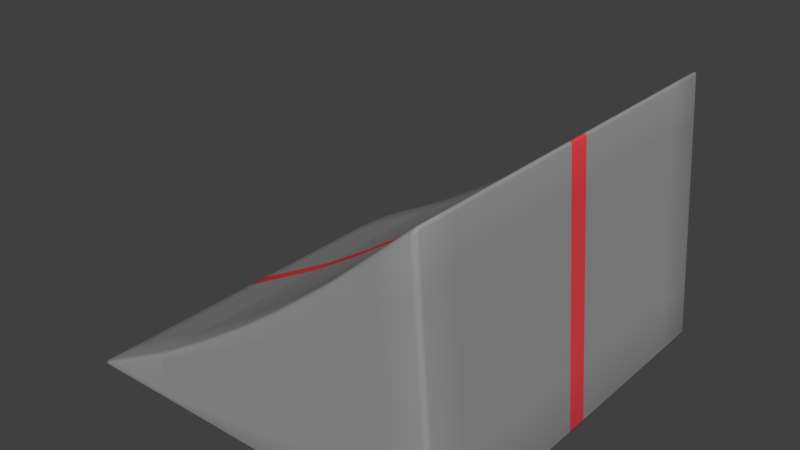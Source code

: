 # Source: ramp.blend  (saved by Blender 2.78.0; exported with 4.5.12 LTS)
import bpy
from mathutils import Matrix  # noqa: F401  (used for matrix-valued properties, if any)

bpy.ops.wm.read_factory_settings(use_empty=True)
scene = bpy.context.scene
scene.name = 'Scene'

# ---- collections
col_collection_1 = bpy.data.collections.new('Collection 1'); scene.collection.children.link(col_collection_1)

# ---- materials (node trees are filled in below, after node groups)
mat_ramp = bpy.data.materials.new('Ramp')
mat_ramp.alpha_threshold = 0.0
mat_ramp.diffuse_color = (0.3185, 0.3185, 0.3185, 1.0)
mat_ramp.roughness = 0.5
mat_line = bpy.data.materials.new('Line')
mat_line.alpha_threshold = 0.0
mat_line.diffuse_color = (0.7991, 0.1144, 0.1221, 1.0)
mat_line.roughness = 0.5

# ---- material node trees
mat_ramp.use_nodes = True; mat_ramp.node_tree.nodes.clear()
_N = mat_ramp.node_tree.nodes; _L = mat_ramp.node_tree.links
n0 = _N.new('ShaderNodeOutputMaterial'); n0.name = 'Material Output'; n0.location = (300, 300)
n1 = _N.new('ShaderNodeBsdfDiffuse'); n1.name = 'Diffuse BSDF'; n1.location = (10, 300)
n1.inputs[0].default_value = (0.3185, 0.3185, 0.3185, 1.0)
_L.new(n1.outputs[0], n0.inputs[0])
n0.is_active_output = True
mat_line.use_nodes = True; mat_line.node_tree.nodes.clear()
_N = mat_line.node_tree.nodes; _L = mat_line.node_tree.links
n0 = _N.new('ShaderNodeOutputMaterial'); n0.name = 'Material Output'; n0.location = (300, 300)
n1 = _N.new('ShaderNodeBsdfDiffuse'); n1.name = 'Diffuse BSDF'; n1.location = (10, 300)
n1.inputs[0].default_value = (0.8, 0.06258, 0.07352, 1.0)
_L.new(n1.outputs[0], n0.inputs[0])
n0.is_active_output = True

# ---- world
world_world = bpy.data.worlds.new('World'); scene.world = world_world
world_world.color = (0.05088, 0.05088, 0.05088)
world_world.use_sun_shadow = False
world_world.sun_shadow_jitter_overblur = 0.0
world_world.cycles.sampling_method = 'MANUAL'

# ---- meshes
me_plane_001 = bpy.data.meshes.new('Plane.001')
me_plane_001.from_pydata([(-0.7465, -0.7443, -0.4208), (-0.7443, -0.7443, -0.4293), (-0.6914, -0.7623, -0.4113), (-0.7524, -0.7443, -0.4268), (-0.7403, -0.7557, -0.4238), (-0.7178, -0.757, -0.4241), (-0.7207, -0.757, -0.4128), (-0.6914, 0.7623, -0.4113), (-0.7443, 0.7443, -0.4293), (-0.7465, 0.7443, -0.4208), (-0.7178, 0.757, -0.4241), (-0.7403, 0.7557, -0.4238), (-0.7524, 0.7443, -0.4268), (-0.7207, 0.757, -0.4128), (0.7609, -0.7443, -0.4114), (0.7429, -0.7623, -0.4113), (0.7443, -0.7443, -0.4293), (0.7556, -0.757, -0.4114), (0.7541, -0.7547, -0.4217), (0.7439, -0.757, -0.4241), (0.7566, -0.7443, -0.4241), (0.686, -0.7443, 0.5803), (0.6712, -0.7443, 0.5862), (0.6694, -0.7623, 0.5604), (0.6818, -0.7443, 0.5911), (0.6789, -0.7547, 0.5839), (0.6701, -0.757, 0.577), (0.6805, -0.757, 0.5728), (0.7429, 0.7623, -0.4113), (0.7609, 0.7443, -0.4114), (0.7443, 0.7443, -0.4293), (0.7556, 0.757, -0.4114), (0.7541, 0.7547, -0.4217), (0.7566, 0.7443, -0.4241), (0.7439, 0.757, -0.4241), (0.6694, 0.7623, 0.5604), (0.6712, 0.7443, 0.5862), (0.686, 0.7443, 0.5803), (0.6701, 0.757, 0.577), (0.6789, 0.7547, 0.5839), (0.6818, 0.7443, 0.5911), (0.6805, 0.757, 0.5728), (0.018, 0.7443, -0.4293), (-0.018, 0.7443, -0.4293), (-0.018, 0.7623, -0.4113), (0.018, 0.7623, -0.4113), (0.0, 0.7443, -0.4293), (1.079e-10, 0.757, -0.4241), (-0.018, 0.757, -0.4241), (0.0, 0.7623, -0.4113), (0.018, 0.757, -0.4241), (-0.018, 0.7623, -0.006353), (-0.01488, 0.7443, 0.01754), (0.01441, 0.7443, 0.03845), (0.018, 0.7623, 0.01865), (-0.01854, 0.757, 0.008674), (-5.641e-05, 0.758, 0.02263), (-0.00014, 0.7443, 0.02785), (0.01397, 0.757, 0.03154), (0.004334, 0.7623, 0.00899), (-0.018, -0.7623, -0.4113), (-0.018, -0.7443, -0.4293), (0.018, -0.7443, -0.4293), (0.018, -0.7623, -0.4113), (-0.018, -0.757, -0.4241), (-1.349e-10, -0.757, -0.4241), (0.0, -0.7443, -0.4293), (0.018, -0.757, -0.4241), (0.0, -0.7623, -0.4113), (0.018, -0.7623, 0.01865), (0.01441, -0.7443, 0.03845), (-0.01488, -0.7443, 0.01754), (-0.018, -0.7623, -0.006353), (0.01397, -0.757, 0.03154), (-5.641e-05, -0.758, 0.02263), (-0.00014, -0.7443, 0.02785), (-0.01854, -0.757, 0.008674), (0.004334, -0.7623, 0.00899), (0.3631, 0.7623, 0.2878), (0.3672, 0.7443, 0.3143), (0.3945, 0.7443, 0.3377), (0.3991, 0.7623, 0.3177), (0.3628, 0.757, 0.304), (0.3811, 0.758, 0.3203), (0.381, 0.7443, 0.3259), (0.3944, 0.757, 0.3305), (0.386, 0.7623, 0.3066), (0.3631, -0.7443, -0.4293), (0.3991, -0.7443, -0.4293), (0.3991, -0.7623, -0.4113), (0.3631, -0.7623, -0.4113), (0.3811, -0.7443, -0.4293), (0.3811, -0.757, -0.4241), (0.3991, -0.757, -0.4241), (0.3811, -0.7623, -0.4113), (0.3631, -0.757, -0.4241), (0.3991, 0.7443, -0.4293), (0.3631, 0.7443, -0.4293), (0.3631, 0.7623, -0.4113), (0.3991, 0.7623, -0.4113), (0.3811, 0.7443, -0.4293), (0.3811, 0.757, -0.4241), (0.3631, 0.757, -0.4241), (0.3811, 0.7623, -0.4113), (0.3991, 0.757, -0.4241), (0.3991, -0.7623, 0.3177), (0.3945, -0.7443, 0.3377), (0.3672, -0.7443, 0.3143), (0.3631, -0.7623, 0.2878), (0.3944, -0.757, 0.3305), (0.3811, -0.758, 0.3203), (0.381, -0.7443, 0.3259), (0.3628, -0.757, 0.304), (0.386, -0.7623, 0.3066), (-0.3991, 0.7443, -0.4293), (-0.3991, 0.7623, -0.4113), (-0.3631, 0.7623, -0.4113), (-0.3631, 0.7443, -0.4293), (-0.3991, 0.757, -0.4241), (-0.3811, 0.757, -0.4241), (-0.3811, 0.7623, -0.4113), (-0.3631, 0.757, -0.4241), (-0.3811, 0.7443, -0.4293), (-0.3991, -0.7623, -0.2528), (-0.3631, -0.7623, -0.2325), (-0.3659, -0.7443, -0.2129), (-0.397, -0.7443, -0.2312), (-0.3774, -0.7623, -0.2408), (-0.3812, -0.758, -0.2272), (-0.3665, -0.757, -0.2196), (-0.3813, -0.7443, -0.2223), (-0.3998, -0.757, -0.2387), (-0.3991, 0.7623, -0.2528), (-0.397, 0.7443, -0.2312), (-0.3659, 0.7443, -0.2129), (-0.3631, 0.7623, -0.2325), (-0.3998, 0.757, -0.2387), (-0.3812, 0.758, -0.2272), (-0.3813, 0.7443, -0.2223), (-0.3665, 0.757, -0.2196), (-0.3774, 0.7623, -0.2408), (-0.3991, -0.7623, -0.4113), (-0.3991, -0.7443, -0.4293), (-0.3631, -0.7443, -0.4293), (-0.3631, -0.7623, -0.4113), (-0.3991, -0.757, -0.4241), (-0.3811, -0.757, -0.4241), (-0.3811, -0.7443, -0.4293), (-0.3631, -0.757, -0.4241), (-0.3811, -0.7623, -0.4113), (0.1726, 0.7443, -0.4293), (0.1726, 0.7623, -0.4113), (0.2086, 0.7623, -0.4113), (0.2086, 0.7443, -0.4293), (0.1726, 0.757, -0.4241), (0.1906, 0.757, -0.4241), (0.1906, 0.7623, -0.4113), (0.2086, 0.757, -0.4241), (0.1906, 0.7443, -0.4293), (0.1726, -0.7623, 0.1345), (0.2086, -0.7623, 0.1619), (0.2045, -0.7443, 0.1818), (0.1762, -0.7443, 0.1596), (0.1952, -0.7623, 0.1515), (0.1905, -0.758, 0.1652), (0.2042, -0.757, 0.1747), (0.1904, -0.7443, 0.1706), (0.1721, -0.757, 0.15), (0.2086, 0.7623, 0.1619), (0.1726, 0.7623, 0.1345), (0.1762, 0.7443, 0.1596), (0.2045, 0.7443, 0.1818), (0.1952, 0.7623, 0.1515), (0.1905, 0.758, 0.1652), (0.1721, 0.757, 0.15), (0.1904, 0.7443, 0.1706), (0.2042, 0.757, 0.1747), (0.2086, -0.7623, -0.4113), (0.1726, -0.7623, -0.4113), (0.1726, -0.7443, -0.4293), (0.2086, -0.7443, -0.4293), (0.1906, -0.7623, -0.4113), (0.1906, -0.757, -0.4241), (0.1726, -0.757, -0.4241), (0.1906, -0.7443, -0.4293), (0.2086, -0.757, -0.4241), (-0.1726, 0.7623, -0.1115), (-0.2086, 0.7623, -0.1347), (-0.2058, 0.7443, -0.1116), (-0.1757, 0.7443, -0.09184), (-0.1906, 0.7623, -0.1231), (-0.1906, 0.757, -0.1081), (-0.2092, 0.757, -0.12), (-0.1907, 0.7443, -0.1017), (-0.1762, 0.757, -0.09858), (-0.1726, -0.7443, -0.4293), (-0.1726, -0.7623, -0.4113), (-0.2086, -0.7623, -0.4113), (-0.2086, -0.7443, -0.4293), (-0.1726, -0.757, -0.4241), (-0.1906, -0.757, -0.4241), (-0.1906, -0.7623, -0.4113), (-0.2086, -0.757, -0.4241), (-0.1906, -0.7443, -0.4293), (-0.2086, 0.7443, -0.4293), (-0.2086, 0.7623, -0.4113), (-0.1726, 0.7623, -0.4113), (-0.1726, 0.7443, -0.4293), (-0.2086, 0.757, -0.4241), (-0.1906, 0.757, -0.4241), (-0.1906, 0.7623, -0.4113), (-0.1726, 0.757, -0.4241), (-0.1906, 0.7443, -0.4293), (-0.2086, -0.7623, -0.1347), (-0.1726, -0.7623, -0.1115), (-0.1757, -0.7443, -0.09184), (-0.2058, -0.7443, -0.1116), (-0.1906, -0.7623, -0.1231), (-0.1905, -0.7569, -0.1081), (-0.1762, -0.757, -0.09858), (-0.1907, -0.7443, -0.1017), (-0.2092, -0.757, -0.12), (-0.7465, 0.018, -0.4208), (-0.7443, 0.018, -0.4293), (-0.7443, -0.018, -0.4293), (-0.7465, -0.018, -0.4208), (-0.7524, 0.018, -0.4268), (-0.7524, 1.889e-10, -0.4268), (-0.7443, 9.313e-10, -0.4293), (-0.7524, -0.018, -0.4268), (-0.7465, 0.0, -0.4208), (0.7443, -0.018, -0.4293), (0.7443, 0.018, -0.4293), (0.7609, 0.018, -0.4114), (0.7609, -0.018, -0.4114), (0.7443, 0.0, -0.4293), (0.7566, 8.095e-11, -0.4241), (0.7566, 0.018, -0.4241), (0.7609, 9.313e-10, -0.4114), (0.7566, -0.018, -0.4241), (0.686, 0.018, 0.5803), (0.6712, 0.018, 0.5862), (0.6712, -0.018, 0.5862), (0.686, -0.018, 0.5803), (0.6811, 0.018, 0.5895), (0.6811, -1.242e-09, 0.5895), (0.6712, 0.0, 0.5862), (0.6811, -0.018, 0.5895), (0.686, 9.313e-10, 0.5803), (0.01441, 0.018, 0.03845), (-0.01488, 0.018, 0.01754), (-0.01488, -0.018, 0.01754), (0.01441, -0.018, 0.03845), (-0.00014, 0.018, 0.02785), (-0.00014, 5.396e-11, 0.02785), (-0.01488, 0.0, 0.01754), (-0.00014, -0.018, 0.02785), (0.01441, -9.313e-10, 0.03845), (-0.018, 0.018, -0.4293), (0.018, 0.018, -0.4293), (0.018, -0.018, -0.4293), (-0.018, -0.018, -0.4293), (-9.313e-10, 0.018, -0.4293), (0.0, 0.0, -0.4293), (0.018, 9.313e-10, -0.4293), (9.313e-10, -0.018, -0.4293), (-0.018, -9.313e-10, -0.4293), (0.3945, 0.018, 0.3377), (0.3672, 0.018, 0.3143), (0.3672, -0.018, 0.3143), (0.3945, -0.018, 0.3377), (0.381, 0.018, 0.3259), (0.381, 1.349e-10, 0.3259), (0.3672, 0.0, 0.3143), (0.381, -0.018, 0.3259), (0.3945, 0.0, 0.3377), (0.3991, 0.018, -0.4293), (0.3991, -0.018, -0.4293), (0.3631, -0.018, -0.4293), (0.3631, 0.018, -0.4293), (0.3991, -9.313e-10, -0.4293), (0.3811, -1.863e-09, -0.4293), (0.3811, -0.018, -0.4293), (0.3631, -9.313e-10, -0.4293), (0.3811, 0.018, -0.4293), (-0.3991, 0.018, -0.4293), (-0.3631, 0.018, -0.4293), (-0.3631, -0.018, -0.4293), (-0.3991, -0.018, -0.4293), (-0.3811, 0.018, -0.4293), (-0.3811, 0.0, -0.4293), (-0.3631, 9.313e-10, -0.4293), (-0.3811, -0.018, -0.4293), (-0.3991, -9.313e-10, -0.4293), (-0.397, 0.018, -0.2312), (-0.397, -0.018, -0.2312), (-0.3659, -0.018, -0.2129), (-0.3659, 0.018, -0.2129), (-0.397, 9.313e-10, -0.2312), (-0.3813, -1.079e-10, -0.2223), (-0.3813, -0.018, -0.2223), (-0.3659, -9.313e-10, -0.2129), (-0.3813, 0.018, -0.2223), (0.2086, 0.018, -0.4293), (0.2086, -0.018, -0.4293), (0.1726, -0.018, -0.4293), (0.1726, 0.018, -0.4293), (0.2086, 9.313e-10, -0.4293), (0.1906, 0.0, -0.4293), (0.1906, -0.018, -0.4293), (0.1726, -9.313e-10, -0.4293), (0.1906, 0.018, -0.4293), (0.1762, 0.018, 0.1596), (0.1762, -0.018, 0.1596), (0.2045, -0.018, 0.1818), (0.2045, 0.018, 0.1818), (0.1762, 9.313e-10, 0.1596), (0.1904, 1.782e-09, 0.1706), (0.1904, -0.018, 0.1706), (0.2045, 0.0, 0.1818), (0.1904, 0.018, 0.1706), (-0.2058, 0.018, -0.1116), (-0.2058, -0.018, -0.1116), (-0.1757, -0.018, -0.09184), (-0.1757, 0.018, -0.09184), (-0.2058, 9.313e-10, -0.1116), (-0.1906, 0.0, -0.102), (-0.1907, -0.018, -0.1017), (-0.1757, 0.0, -0.09184), (-0.1907, 0.018, -0.1017), (-0.1726, 0.018, -0.4293), (-0.1726, -0.018, -0.4293), (-0.2086, -0.018, -0.4293), (-0.2086, 0.018, -0.4293), (-0.1726, 9.313e-10, -0.4293), (-0.1906, 0.0, -0.4293), (-0.1906, -0.018, -0.4293), (-0.2086, -9.313e-10, -0.4293), (-0.1906, 0.018, -0.4293), (0.5512, 0.7623, 0.4543), (0.5166, 0.7623, 0.4231), (0.5195, 0.7443, 0.45), (0.5463, 0.7443, 0.474), (0.5339, 0.7623, 0.4387), (0.5332, 0.757, 0.4552), (0.5155, 0.757, 0.4393), (0.5329, 0.7443, 0.462), (0.5463, 0.757, 0.4669), (0.5897, -0.7443, -0.4293), (0.589, -0.7623, -0.4113), (0.5529, -0.7623, -0.4113), (0.5537, -0.7443, -0.4293), (0.5893, -0.757, -0.4241), (0.5715, -0.757, -0.4241), (0.5709, -0.7623, -0.4113), (0.5533, -0.757, -0.4241), (0.5717, -0.7443, -0.4293), (0.5537, 0.7443, -0.4293), (0.5529, 0.7623, -0.4113), (0.589, 0.7623, -0.4113), (0.5897, 0.7443, -0.4293), (0.5533, 0.757, -0.4241), (0.5715, 0.757, -0.4241), (0.5709, 0.7623, -0.4113), (0.5893, 0.757, -0.4241), (0.5717, 0.7443, -0.4293), (0.5166, -0.7623, 0.4231), (0.5512, -0.7623, 0.4543), (0.5463, -0.7443, 0.474), (0.5195, -0.7443, 0.45), (0.5339, -0.7623, 0.4387), (0.5332, -0.757, 0.4552), (0.5463, -0.757, 0.4669), (0.5329, -0.7443, 0.462), (0.5155, -0.757, 0.4393), (0.5463, -0.018, 0.474), (0.5463, 0.018, 0.474), (0.5195, 0.018, 0.45), (0.5195, -0.018, 0.45), (0.5463, 0.0, 0.474), (0.5329, 0.0, 0.462), (0.5329, 0.018, 0.462), (0.5195, 0.0, 0.45), (0.5329, -0.018, 0.462), (0.5537, -0.018, -0.4293), (0.5537, 0.018, -0.4293), (0.5897, 0.018, -0.4293), (0.5897, -0.018, -0.4293), (0.5537, 9.313e-10, -0.4293), (0.5717, 0.0, -0.4293), (0.5717, 0.018, -0.4293), (0.5897, 0.0, -0.4293), (0.5717, -0.018, -0.4293), (0.7443, 0.3631, -0.4293), (0.7443, 0.3991, -0.4293), (0.7609, 0.3991, -0.4114), (0.7609, 0.3631, -0.4114), (0.7443, 0.3811, -0.4293), (0.7566, 0.3811, -0.4241), (0.7566, 0.3991, -0.4241), (0.7609, 0.3811, -0.4114), (0.7566, 0.3631, -0.4241), (-0.7465, 0.3631, -0.4208), (-0.7465, 0.3991, -0.4208), (-0.7443, 0.3991, -0.4293), (-0.7443, 0.3631, -0.4293), (-0.7465, 0.3811, -0.4208), (-0.7524, 0.3811, -0.4268), (-0.7524, 0.3991, -0.4268), (-0.7443, 0.3811, -0.4293), (-0.7524, 0.3631, -0.4268), (0.686, 0.3631, 0.5803), (0.686, 0.3991, 0.5803), (0.6712, 0.3991, 0.5862), (0.6712, 0.3631, 0.5862), (0.686, 0.3811, 0.5803), (0.6811, 0.3811, 0.5895), (0.6811, 0.3991, 0.5895), (0.6712, 0.3811, 0.5862), (0.6811, 0.3631, 0.5895), (-0.01488, 0.3631, 0.01754), (0.01441, 0.3631, 0.03845), (0.01441, 0.3991, 0.03845), (-0.01488, 0.3991, 0.01754), (-0.00014, 0.3631, 0.02785), (-0.00014, 0.3811, 0.02785), (0.01441, 0.3811, 0.03845), (-0.00014, 0.3991, 0.02785), (-0.01488, 0.3811, 0.01754), (0.018, 0.3631, -0.4293), (-0.018, 0.3631, -0.4293), (-0.018, 0.3991, -0.4293), (0.018, 0.3991, -0.4293), (9.313e-10, 0.3631, -0.4293), (0.0, 0.3811, -0.4293), (-0.018, 0.3811, -0.4293), (9.313e-10, 0.3991, -0.4293), (0.018, 0.3811, -0.4293), (0.3672, 0.3631, 0.3143), (0.3945, 0.3631, 0.3377), (0.3945, 0.3991, 0.3377), (0.3672, 0.3991, 0.3143), (0.381, 0.3631, 0.3259), (0.381, 0.3811, 0.3259), (0.3945, 0.3811, 0.3377), (0.381, 0.3991, 0.3259), (0.3672, 0.3811, 0.3143), (0.3631, 0.3631, -0.4293), (0.3631, 0.3991, -0.4293), (0.3991, 0.3991, -0.4293), (0.3991, 0.3631, -0.4293), (0.3631, 0.3811, -0.4293), (0.3811, 0.3811, -0.4293), (0.3811, 0.3991, -0.4293), (0.3991, 0.3811, -0.4293), (0.3811, 0.3631, -0.4293), (-0.3631, 0.3631, -0.4293), (-0.3991, 0.3631, -0.4293), (-0.3991, 0.3991, -0.4293), (-0.3631, 0.3991, -0.4293), (-0.3811, 0.3631, -0.4293), (-0.3811, 0.3811, -0.4293), (-0.3991, 0.3811, -0.4293), (-0.3811, 0.3991, -0.4293), (-0.3631, 0.3811, -0.4293), (-0.397, 0.3631, -0.2312), (-0.3659, 0.3631, -0.2129), (-0.3659, 0.3991, -0.2129), (-0.397, 0.3991, -0.2312), (-0.3813, 0.3631, -0.2223), (-0.3813, 0.3811, -0.2223), (-0.3659, 0.3811, -0.2129), (-0.3813, 0.3991, -0.2223), (-0.397, 0.3811, -0.2312), (0.1726, 0.3631, -0.4293), (0.1726, 0.3991, -0.4293), (0.2086, 0.3991, -0.4293), (0.2086, 0.3631, -0.4293), (0.1726, 0.3811, -0.4293), (0.1906, 0.3811, -0.4293), (0.1906, 0.3991, -0.4293), (0.2086, 0.3811, -0.4293), (0.1906, 0.3631, -0.4293), (0.2045, 0.3631, 0.1818), (0.2045, 0.3991, 0.1818), (0.1762, 0.3991, 0.1596), (0.1762, 0.3631, 0.1596), (0.2045, 0.3811, 0.1818), (0.1904, 0.3811, 0.1706), (0.1904, 0.3991, 0.1706), (0.1762, 0.3811, 0.1596), (0.1904, 0.3631, 0.1706), (-0.1757, 0.3631, -0.09184), (-0.1757, 0.3991, -0.09184), (-0.2058, 0.3991, -0.1116), (-0.2058, 0.3631, -0.1116), (-0.1757, 0.3811, -0.09184), (-0.1906, 0.3811, -0.102), (-0.1907, 0.3991, -0.1017), (-0.2058, 0.3811, -0.1116), (-0.1907, 0.3631, -0.1017), (-0.2086, 0.3631, -0.4293), (-0.2086, 0.3991, -0.4293), (-0.1726, 0.3991, -0.4293), (-0.1726, 0.3631, -0.4293), (-0.2086, 0.3811, -0.4293), (-0.1906, 0.3811, -0.4293), (-0.1906, 0.3991, -0.4293), (-0.1726, 0.3811, -0.4293), (-0.1906, 0.3631, -0.4293), (0.5897, 0.3631, -0.4293), (0.5537, 0.3631, -0.4293), (0.5537, 0.3991, -0.4293), (0.5897, 0.3991, -0.4293), (0.5717, 0.3631, -0.4293), (0.5717, 0.3811, -0.4293), (0.5537, 0.3811, -0.4293), (0.5717, 0.3991, -0.4293), (0.5897, 0.3811, -0.4293), (0.5195, 0.3631, 0.45), (0.5463, 0.3631, 0.474), (0.5463, 0.3991, 0.474), (0.5195, 0.3991, 0.45), (0.5329, 0.3631, 0.462), (0.5329, 0.3811, 0.462), (0.5463, 0.3811, 0.474), (0.5329, 0.3991, 0.462), (0.5195, 0.3811, 0.45), (-0.7443, -0.3631, -0.4293), (-0.7443, -0.3991, -0.4293), (-0.7465, -0.3991, -0.4208), (-0.7465, -0.3631, -0.4208), (-0.7443, -0.3811, -0.4293), (-0.7524, -0.3811, -0.4268), (-0.7524, -0.3991, -0.4268), (-0.7465, -0.3811, -0.4208), (-0.7524, -0.3631, -0.4268), (0.686, -0.3631, 0.5803), (0.6712, -0.3631, 0.5862), (0.6712, -0.3991, 0.5862), (0.686, -0.3991, 0.5803), (0.6811, -0.3631, 0.5895), (0.6811, -0.3811, 0.5895), (0.6712, -0.3811, 0.5862), (0.6811, -0.3991, 0.5895), (0.686, -0.3811, 0.5803), (0.01441, -0.3631, 0.03845), (-0.01488, -0.3631, 0.01754), (-0.01488, -0.3991, 0.01754), (0.01441, -0.3991, 0.03845), (-0.00014, -0.3631, 0.02785), (-0.00014, -0.3811, 0.02785), (-0.01488, -0.3811, 0.01754), (-0.00014, -0.3991, 0.02785), (0.01441, -0.3811, 0.03845), (-0.018, -0.3631, -0.4293), (0.018, -0.3631, -0.4293), (0.018, -0.3991, -0.4293), (-0.018, -0.3991, -0.4293), (-9.313e-10, -0.3631, -0.4293), (0.0, -0.3811, -0.4293), (0.018, -0.3811, -0.4293), (-9.313e-10, -0.3991, -0.4293), (-0.018, -0.3811, -0.4293), (0.3945, -0.3631, 0.3377), (0.3672, -0.3631, 0.3143), (0.3672, -0.3991, 0.3143), (0.3945, -0.3991, 0.3377), (0.381, -0.3631, 0.3259), (0.381, -0.3811, 0.3259), (0.3672, -0.3811, 0.3143), (0.381, -0.3991, 0.3259), (0.3945, -0.3811, 0.3377), (0.3631, -0.3631, -0.4293), (0.3991, -0.3631, -0.4293), (0.3991, -0.3991, -0.4293), (0.3631, -0.3991, -0.4293), (0.3811, -0.3631, -0.4293), (0.3811, -0.3811, -0.4293), (0.3991, -0.3811, -0.4293), (0.3811, -0.3991, -0.4293), (0.3631, -0.3811, -0.4293), (-0.3991, -0.3631, -0.4293), (-0.3631, -0.3631, -0.4293), (-0.3631, -0.3991, -0.4293), (-0.3991, -0.3991, -0.4293), (-0.3811, -0.3631, -0.4293), (-0.3811, -0.3811, -0.4293), (-0.3631, -0.3811, -0.4293), (-0.3811, -0.3991, -0.4293), (-0.3991, -0.3811, -0.4293), (-0.397, -0.3631, -0.2312), (-0.397, -0.3991, -0.2312), (-0.3659, -0.3991, -0.2129), (-0.3659, -0.3631, -0.2129), (-0.397, -0.3811, -0.2312), (-0.3813, -0.3811, -0.2223), (-0.3813, -0.3991, -0.2223), (-0.3659, -0.3811, -0.2129), (-0.3813, -0.3631, -0.2223), (0.2086, -0.3631, -0.4293), (0.2086, -0.3991, -0.4293), (0.1726, -0.3991, -0.4293), (0.1726, -0.3631, -0.4293), (0.2086, -0.3811, -0.4293), (0.1906, -0.3811, -0.4293), (0.1906, -0.3991, -0.4293), (0.1726, -0.3811, -0.4293), (0.1906, -0.3631, -0.4293), (0.1762, -0.3631, 0.1596), (0.1762, -0.3991, 0.1596), (0.2045, -0.3991, 0.1818), (0.2045, -0.3631, 0.1818), (0.1762, -0.3811, 0.1596), (0.1904, -0.3811, 0.1706), (0.1904, -0.3991, 0.1706), (0.2045, -0.3811, 0.1818), (0.1904, -0.3631, 0.1706), (-0.2058, -0.3631, -0.1116), (-0.2058, -0.3991, -0.1116), (-0.1757, -0.3991, -0.09184), (-0.1757, -0.3631, -0.09184), (-0.2058, -0.3811, -0.1116), (-0.1906, -0.3811, -0.102), (-0.1907, -0.3991, -0.1017), (-0.1757, -0.3811, -0.09184), (-0.1907, -0.3631, -0.1017), (-0.1726, -0.3631, -0.4293), (-0.1726, -0.3991, -0.4293), (-0.2086, -0.3991, -0.4293), (-0.2086, -0.3631, -0.4293), (-0.1726, -0.3811, -0.4293), (-0.1906, -0.3811, -0.4293), (-0.1906, -0.3991, -0.4293), (-0.2086, -0.3811, -0.4293), (-0.1906, -0.3631, -0.4293), (0.7609, -0.3631, -0.4114), (0.7609, -0.3991, -0.4114), (0.7443, -0.3991, -0.4293), (0.7443, -0.3631, -0.4293), (0.7609, -0.3811, -0.4114), (0.7566, -0.3811, -0.4241), (0.7566, -0.3991, -0.4241), (0.7443, -0.3811, -0.4293), (0.7566, -0.3631, -0.4241), (0.5195, -0.3631, 0.45), (0.5195, -0.3991, 0.45), (0.5463, -0.3991, 0.474), (0.5463, -0.3631, 0.474), (0.5195, -0.3811, 0.45), (0.5329, -0.3811, 0.462), (0.5329, -0.3991, 0.462), (0.5463, -0.3811, 0.474), (0.5329, -0.3631, 0.462), (0.5897, -0.3631, -0.4293), (0.5897, -0.3991, -0.4293), (0.5537, -0.3991, -0.4293), (0.5537, -0.3631, -0.4293), (0.5897, -0.3811, -0.4293), (0.5717, -0.3811, -0.4293), (0.5717, -0.3991, -0.4293), (0.5537, -0.3811, -0.4293), (0.5717, -0.3631, -0.4293), (-0.7443, -0.5897, -0.4293), (-0.7465, -0.5897, -0.4208), (-0.7465, -0.5537, -0.4208), (-0.7443, -0.5537, -0.4293), (-0.7524, -0.5897, -0.4268), (-0.7524, -0.5717, -0.4268), (-0.7465, -0.5717, -0.4208), (-0.7524, -0.5537, -0.4268), (-0.7443, -0.5717, -0.4293), (0.686, -0.5897, 0.5803), (0.686, -0.5537, 0.5803), (0.6712, -0.5537, 0.5862), (0.6712, -0.5897, 0.5862), (0.686, -0.5717, 0.5803), (0.6811, -0.5717, 0.5895), (0.6811, -0.5537, 0.5895), (0.6712, -0.5717, 0.5862), (0.6811, -0.5897, 0.5895), (0.01441, -0.5897, 0.03845), (0.01441, -0.5537, 0.03845), (-0.01488, -0.5537, 0.01754), (-0.01488, -0.5897, 0.01754), (0.01441, -0.5717, 0.03845), (-0.00014, -0.5717, 0.02785), (-0.00014, -0.5537, 0.02785), (-0.01488, -0.5717, 0.01754), (-0.00014, -0.5897, 0.02785), (-0.018, -0.5897, -0.4293), (-0.018, -0.5537, -0.4293), (0.018, -0.5537, -0.4293), (0.018, -0.5897, -0.4293), (-0.018, -0.5717, -0.4293), (9.313e-10, -0.5717, -0.4293), (9.313e-10, -0.5537, -0.4293), (0.018, -0.5717, -0.4293), (0.0, -0.5897, -0.4293), (0.3945, -0.5897, 0.3377), (0.3945, -0.5537, 0.3377), (0.3672, -0.5537, 0.3143), (0.3672, -0.5897, 0.3143), (0.3945, -0.5717, 0.3377), (0.381, -0.5717, 0.3259), (0.381, -0.5537, 0.3259), (0.3672, -0.5717, 0.3143), (0.381, -0.5897, 0.3259), (0.3631, -0.5897, -0.4293), (0.3631, -0.5537, -0.4293), (0.3991, -0.5537, -0.4293), (0.3991, -0.5897, -0.4293), (0.3631, -0.5717, -0.4293), (0.3811, -0.5717, -0.4293), (0.3811, -0.5537, -0.4293), (0.3991, -0.5717, -0.4293), (0.3811, -0.5897, -0.4293), (-0.3991, -0.5897, -0.4293), (-0.3991, -0.5537, -0.4293), (-0.3631, -0.5537, -0.4293), (-0.3631, -0.5897, -0.4293), (-0.3991, -0.5717, -0.4293), (-0.3811, -0.5717, -0.4293), (-0.3811, -0.5537, -0.4293), (-0.3631, -0.5717, -0.4293), (-0.3811, -0.5897, -0.4293), (-0.397, -0.5897, -0.2312), (-0.3659, -0.5897, -0.2129), (-0.3659, -0.5537, -0.2129), (-0.397, -0.5537, -0.2312), (-0.3813, -0.5897, -0.2223), (-0.3813, -0.5717, -0.2223), (-0.3659, -0.5717, -0.2129), (-0.3813, -0.5537, -0.2223), (-0.397, -0.5717, -0.2312), (0.2086, -0.5897, -0.4293), (0.1726, -0.5897, -0.4293), (0.1726, -0.5537, -0.4293), (0.2086, -0.5537, -0.4293), (0.1906, -0.5897, -0.4293), (0.1906, -0.5717, -0.4293), (0.1726, -0.5717, -0.4293), (0.1906, -0.5537, -0.4293), (0.2086, -0.5717, -0.4293), (0.1762, -0.5897, 0.1596), (0.2045, -0.5897, 0.1818), (0.2045, -0.5537, 0.1818), (0.1762, -0.5537, 0.1596), (0.1904, -0.5897, 0.1706), (0.1904, -0.5717, 0.1706), (0.2045, -0.5717, 0.1818), (0.1904, -0.5537, 0.1706), (0.1762, -0.5717, 0.1596), (-0.2058, -0.5897, -0.1116), (-0.1757, -0.5897, -0.09184), (-0.1757, -0.5537, -0.09184), (-0.2058, -0.5537, -0.1116), (-0.1907, -0.5897, -0.1017), (-0.1907, -0.5717, -0.1017), (-0.1757, -0.5717, -0.09184), (-0.1907, -0.5537, -0.1017), (-0.2058, -0.5717, -0.1116), (-0.1726, -0.5897, -0.4293), (-0.2086, -0.5897, -0.4293), (-0.2086, -0.5537, -0.4293), (-0.1726, -0.5537, -0.4293), (-0.1906, -0.5897, -0.4293), (-0.1906, -0.5717, -0.4293), (-0.2086, -0.5717, -0.4293), (-0.1906, -0.5537, -0.4293), (-0.1726, -0.5717, -0.4293), (0.5195, -0.5897, 0.45), (0.5463, -0.5897, 0.474), (0.5463, -0.5537, 0.474), (0.5195, -0.5537, 0.45), (0.5329, -0.5897, 0.462), (0.5329, -0.5717, 0.462), (0.5463, -0.5717, 0.474), (0.5329, -0.5537, 0.462), (0.5195, -0.5717, 0.45), (0.5897, -0.5897, -0.4293), (0.5537, -0.5897, -0.4293), (0.5537, -0.5537, -0.4293), (0.5897, -0.5537, -0.4293), (0.5717, -0.5897, -0.4293), (0.5717, -0.5717, -0.4293), (0.5537, -0.5717, -0.4293), (0.5717, -0.5537, -0.4293), (0.5897, -0.5717, -0.4293), (0.7609, -0.5537, -0.4114), (0.7609, -0.5897, -0.4114), (0.7443, -0.5897, -0.4293), (0.7443, -0.5537, -0.4293), (0.7609, -0.5717, -0.4114), (0.7566, -0.5717, -0.4241), (0.7566, -0.5897, -0.4241), (0.7443, -0.5717, -0.4293), (0.7566, -0.5537, -0.4241), (0.7609, 0.5897, -0.4114), (0.7609, 0.5537, -0.4114), (0.7443, 0.5537, -0.4293), (0.7443, 0.5897, -0.4293), (0.7609, 0.5717, -0.4114), (0.7566, 0.5717, -0.4241), (0.7566, 0.5537, -0.4241), (0.7443, 0.5717, -0.4293), (0.7566, 0.5897, -0.4241), (-0.7465, 0.5537, -0.4208), (-0.7465, 0.5897, -0.4208), (-0.7443, 0.5897, -0.4293), (-0.7443, 0.5537, -0.4293), (-0.7465, 0.5717, -0.4208), (-0.7524, 0.5717, -0.4268), (-0.7524, 0.5897, -0.4268), (-0.7443, 0.5717, -0.4293), (-0.7524, 0.5537, -0.4268), (0.686, 0.5537, 0.5803), (0.686, 0.5897, 0.5803), (0.6712, 0.5897, 0.5862), (0.6712, 0.5537, 0.5862), (0.686, 0.5717, 0.5803), (0.6811, 0.5717, 0.5895), (0.6811, 0.5897, 0.5895), (0.6712, 0.5717, 0.5862), (0.6811, 0.5537, 0.5895), (0.01441, 0.5537, 0.03845), (0.01441, 0.5897, 0.03845), (-0.01488, 0.5897, 0.01754), (-0.01488, 0.5537, 0.01754), (0.01441, 0.5717, 0.03845), (-0.00014, 0.5717, 0.02785), (-0.00014, 0.5897, 0.02785), (-0.01488, 0.5717, 0.01754), (-0.00014, 0.5537, 0.02785), (-0.018, 0.5537, -0.4293), (-0.018, 0.5897, -0.4293), (0.018, 0.5897, -0.4293), (0.018, 0.5537, -0.4293), (-0.018, 0.5717, -0.4293), (0.0, 0.5717, -0.4293), (0.0, 0.5897, -0.4293), (0.018, 0.5717, -0.4293), (-9.313e-10, 0.5537, -0.4293), (0.3945, 0.5537, 0.3377), (0.3945, 0.5897, 0.3377), (0.3672, 0.5897, 0.3143), (0.3672, 0.5537, 0.3143), (0.3945, 0.5717, 0.3377), (0.381, 0.5717, 0.3259), (0.381, 0.5897, 0.3259), (0.3672, 0.5717, 0.3143), (0.381, 0.5537, 0.3259), (0.3991, 0.5537, -0.4293), (0.3631, 0.5537, -0.4293), (0.3631, 0.5897, -0.4293), (0.3991, 0.5897, -0.4293), (0.3811, 0.5537, -0.4293), (0.3811, 0.5717, -0.4293), (0.3631, 0.5717, -0.4293), (0.3811, 0.5897, -0.4293), (0.3991, 0.5717, -0.4293), (-0.3991, 0.5537, -0.4293), (-0.3991, 0.5897, -0.4293), (-0.3631, 0.5897, -0.4293), (-0.3631, 0.5537, -0.4293), (-0.3991, 0.5717, -0.4293), (-0.3811, 0.5717, -0.4293), (-0.3811, 0.5897, -0.4293), (-0.3631, 0.5717, -0.4293), (-0.3811, 0.5537, -0.4293), (-0.397, 0.5537, -0.2312), (-0.3659, 0.5537, -0.2129), (-0.3659, 0.5897, -0.2129), (-0.397, 0.5897, -0.2312), (-0.3813, 0.5537, -0.2223), (-0.3813, 0.5717, -0.2223), (-0.3659, 0.5717, -0.2129), (-0.3813, 0.5897, -0.2223), (-0.397, 0.5717, -0.2312), (0.2086, 0.5537, -0.4293), (0.1726, 0.5537, -0.4293), (0.1726, 0.5897, -0.4293), (0.2086, 0.5897, -0.4293), (0.1906, 0.5537, -0.4293), (0.1906, 0.5717, -0.4293), (0.1726, 0.5717, -0.4293), (0.1906, 0.5897, -0.4293), (0.2086, 0.5717, -0.4293), (0.1762, 0.5537, 0.1596), (0.2045, 0.5537, 0.1818), (0.2045, 0.5897, 0.1818), (0.1762, 0.5897, 0.1596), (0.1904, 0.5537, 0.1706), (0.1904, 0.5717, 0.1706), (0.2045, 0.5717, 0.1818), (0.1904, 0.5897, 0.1706), (0.1762, 0.5717, 0.1596), (-0.2058, 0.5537, -0.1116), (-0.1757, 0.5537, -0.09184), (-0.1757, 0.5897, -0.09184), (-0.2058, 0.5897, -0.1116), (-0.1907, 0.5537, -0.1017), (-0.1907, 0.5717, -0.1017), (-0.1757, 0.5717, -0.09184), (-0.1907, 0.5897, -0.1017), (-0.2058, 0.5717, -0.1116), (-0.1726, 0.5537, -0.4293), (-0.2086, 0.5537, -0.4293), (-0.2086, 0.5897, -0.4293), (-0.1726, 0.5897, -0.4293), (-0.1906, 0.5537, -0.4293), (-0.1906, 0.5717, -0.4293), (-0.2086, 0.5717, -0.4293), (-0.1906, 0.5897, -0.4293), (-0.1726, 0.5717, -0.4293), (0.5537, 0.5537, -0.4293), (0.5537, 0.5897, -0.4293), (0.5897, 0.5897, -0.4293), (0.5897, 0.5537, -0.4293), (0.5537, 0.5717, -0.4293), (0.5717, 0.5717, -0.4293), (0.5717, 0.5897, -0.4293), (0.5897, 0.5717, -0.4293), (0.5717, 0.5537, -0.4293), (0.5463, 0.5537, 0.474), (0.5463, 0.5897, 0.474), (0.5195, 0.5897, 0.45), (0.5195, 0.5537, 0.45), (0.5463, 0.5717, 0.474), (0.5329, 0.5717, 0.462), (0.5329, 0.5897, 0.462), (0.5195, 0.5717, 0.45), (0.5329, 0.5537, 0.462), (0.6813, 0.7623, 0.4038), (0.6986, 0.7443, 0.4127), (0.7014, 0.7443, 0.3769), (0.6844, 0.7623, 0.3623), (0.6937, 0.757, 0.4085), (0.695, 0.757, 0.3914), (0.7, 0.7443, 0.3948), (0.6966, 0.757, 0.3699), (0.6828, 0.7623, 0.383), (0.6986, -0.7443, 0.4127), (0.6813, -0.7623, 0.4038), (0.6844, -0.7623, 0.3623), (0.7014, -0.7443, 0.3769), (0.6937, -0.757, 0.4085), (0.695, -0.757, 0.3914), (0.6828, -0.7623, 0.383), (0.6966, -0.757, 0.3699), (0.7, -0.7443, 0.3948), (0.018, -0.7623, -0.03101), (-0.018, -0.7623, -0.05213), (-0.018, -0.7623, -0.09314), (0.018, -0.7623, -0.073), (-0.003707, -0.7623, -0.0439), (5.588e-09, -0.7623, -0.06258), (-0.018, -0.7623, -0.07264), (0.003707, -0.7623, -0.08115), (0.018, -0.7623, -0.052), (-0.018, 0.7623, -0.05213), (0.018, 0.7623, -0.03101), (0.018, 0.7623, -0.073), (-0.018, 0.7623, -0.09314), (-0.003707, 0.7623, -0.0439), (-5.588e-09, 0.7623, -0.06258), (0.018, 0.7623, -0.052), (0.003707, 0.7623, -0.08115), (-0.018, 0.7623, -0.07264), (0.3991, -0.7623, 0.2104), (0.3631, -0.7623, 0.186), (0.3631, -0.7623, 0.143), (0.3991, -0.7623, 0.1667), (0.3811, -0.7623, 0.1982), (0.3811, -0.7623, 0.1764), (0.3631, -0.7623, 0.1645), (0.3811, -0.7623, 0.1548), (0.3991, -0.7623, 0.1886), (0.3631, 0.7623, 0.186), (0.3991, 0.7623, 0.2104), (0.3991, 0.7623, 0.1667), (0.3631, 0.7623, 0.143), (0.3811, 0.7623, 0.1982), (0.3811, 0.7623, 0.1764), (0.3991, 0.7623, 0.1886), (0.3811, 0.7623, 0.1548), (0.3631, 0.7623, 0.1645), (-0.3991, 0.7623, -0.2635), (-0.3631, 0.7623, -0.2342), (-0.3631, 0.7623, -0.2746), (-0.3887, 0.7623, -0.2504), (-0.3802, 0.7623, -0.2617), (-0.3631, 0.7623, -0.2544), (-0.389, 0.7623, -0.2786), (-0.3991, -0.7623, -0.2635), (-0.3631, -0.7623, -0.2746), (-0.3631, -0.7623, -0.2342), (-0.389, -0.7623, -0.2786), (-0.3785, -0.7623, -0.2617), (-0.3631, -0.7623, -0.2544), (-0.3887, -0.7623, -0.2504), (0.2086, 0.7623, 0.08495), (0.2086, 0.7623, 0.04195), (0.1726, 0.7623, 0.01987), (0.1726, 0.7623, 0.06187), (0.2086, 0.7623, 0.06345), (0.1906, 0.7623, 0.05191), (0.1945, 0.7623, 0.0332), (0.1726, 0.7623, 0.04087), (0.1866, 0.7623, 0.07073), (0.1726, -0.7623, 0.06187), (0.1726, -0.7623, 0.01987), (0.2086, -0.7623, 0.04195), (0.2086, -0.7623, 0.08495), (0.1726, -0.7623, 0.04087), (0.1906, -0.7623, 0.05191), (0.1945, -0.7623, 0.0332), (0.2086, -0.7623, 0.06345), (0.1866, -0.7623, 0.07073), (-0.2086, -0.7623, -0.1557), (-0.2086, -0.7623, -0.1961), (-0.1726, -0.7623, -0.1775), (-0.1726, -0.7623, -0.1365), (-0.2086, -0.7623, -0.1759), (-0.1906, -0.7623, -0.1666), (-0.1906, -0.7623, -0.1868), (-0.1726, -0.7623, -0.157), (-0.1906, -0.7623, -0.1461), (-0.1726, 0.7623, -0.1365), (-0.1726, 0.7623, -0.1775), (-0.2086, 0.7623, -0.1961), (-0.2086, 0.7623, -0.1557), (-0.1726, 0.7623, -0.157), (-0.1906, 0.7623, -0.1666), (-0.1906, 0.7623, -0.1868), (-0.2086, 0.7623, -0.1759), (-0.1906, 0.7623, -0.1461), (0.6986, 0.018, 0.4127), (0.6986, -0.018, 0.4127), (0.7014, -0.018, 0.3769), (0.7014, 0.018, 0.3769), (0.6986, -9.313e-10, 0.4127), (0.7, 0.0, 0.3948), (0.7, -0.018, 0.3948), (0.7014, 0.0, 0.3769), (0.7, 0.018, 0.3948), (0.5222, -0.7623, 0.2947), (0.524, -0.7623, 0.2523), (0.559, -0.7623, 0.2763), (0.5571, -0.7623, 0.3187), (0.5231, -0.7623, 0.2735), (0.5406, -0.7623, 0.2855), (0.5415, -0.7623, 0.2643), (0.5581, -0.7623, 0.2975), (0.5397, -0.7623, 0.3067), (0.5571, 0.7623, 0.3187), (0.559, 0.7623, 0.2763), (0.524, 0.7623, 0.2523), (0.5222, 0.7623, 0.2947), (0.5581, 0.7623, 0.2975), (0.5406, 0.7623, 0.2855), (0.5415, 0.7623, 0.2643), (0.5231, 0.7623, 0.2735), (0.5397, 0.7623, 0.3067), (0.6986, 0.3631, 0.4127), (0.7014, 0.3631, 0.3769), (0.7014, 0.3991, 0.3769), (0.6986, 0.3991, 0.4127), (0.7, 0.3631, 0.3948), (0.7, 0.3811, 0.3948), (0.7014, 0.3811, 0.3769), (0.7, 0.3991, 0.3948), (0.6986, 0.3811, 0.4127), (0.6986, -0.3631, 0.4127), (0.6986, -0.3991, 0.4127), (0.7014, -0.3991, 0.3769), (0.7014, -0.3631, 0.3769), (0.6986, -0.3811, 0.4127), (0.7, -0.3811, 0.3948), (0.7, -0.3991, 0.3948), (0.7014, -0.3811, 0.3769), (0.7, -0.3631, 0.3948), (0.6986, -0.5897, 0.4127), (0.7014, -0.5897, 0.3769), (0.7014, -0.5537, 0.3769), (0.6986, -0.5537, 0.4127), (0.7, -0.5897, 0.3948), (0.7, -0.5717, 0.3948), (0.7014, -0.5717, 0.3769), (0.7, -0.5537, 0.3948), (0.6986, -0.5717, 0.4127), (0.6986, 0.5537, 0.4127), (0.7014, 0.5537, 0.3769), (0.7014, 0.5897, 0.3769), (0.6986, 0.5897, 0.4127), (0.7, 0.5537, 0.3948), (0.7, 0.5717, 0.3948), (0.7014, 0.5717, 0.3769), (0.7, 0.5897, 0.3948), (0.6986, 0.5717, 0.4127), (-0.5842, -0.7623, -0.3532), (-0.6339, -0.7443, -0.3597), (-0.6656, -0.7443, -0.3769), (-0.6456, -0.7623, -0.3865), (-0.6109, -0.757, -0.3532), (-0.6397, -0.757, -0.3688), (-0.6498, -0.7443, -0.3683), (-0.6574, -0.757, -0.3784), (-0.6149, -0.7623, -0.3699), (0.7453, 0.7443, -0.204), (0.7275, 0.7623, -0.2072), (0.7247, 0.7623, -0.1712), (0.7425, 0.7443, -0.1681), (0.7401, 0.757, -0.2053), (0.7387, 0.757, -0.1869), (0.7261, 0.7623, -0.1892), (0.7374, 0.757, -0.1693), (0.7439, 0.7443, -0.186), (0.7275, -0.7623, -0.2072), (0.7453, -0.7443, -0.204), (0.7425, -0.7443, -0.1681), (0.7247, -0.7623, -0.1712), (0.7401, -0.757, -0.2053), (0.7387, -0.757, -0.1869), (0.7439, -0.7443, -0.186), (0.7374, -0.757, -0.1693), (0.7261, -0.7623, -0.1892), (-0.018, -0.7623, -0.3423), (0.018, -0.7623, -0.3362), (0.018, -0.7623, -0.2997), (-0.018, -0.7623, -0.3058), (0.0, -0.7623, -0.3392), (0.0, -0.7623, -0.321), (0.018, -0.7623, -0.3179), (9.313e-10, -0.7623, -0.3027), (-0.018, -0.7623, -0.324), (0.018, 0.7623, -0.3362), (-0.018, 0.7623, -0.3423), (-0.018, 0.7623, -0.3058), (0.018, 0.7623, -0.2997), (0.0, 0.7623, -0.3392), (0.0, 0.7623, -0.321), (-0.018, 0.7623, -0.324), (-9.313e-10, 0.7623, -0.3027), (0.018, 0.7623, -0.3179), (0.3631, -0.7623, -0.2724), (0.3991, -0.7623, -0.2656), (0.3991, -0.7623, -0.2291), (0.3631, -0.7623, -0.2357), (0.3811, -0.7623, -0.269), (0.3811, -0.7623, -0.2506), (0.3991, -0.7623, -0.2474), (0.3811, -0.7623, -0.2324), (0.3631, -0.7623, -0.254), (0.3991, 0.7623, -0.2656), (0.3631, 0.7623, -0.2724), (0.3631, 0.7623, -0.2357), (0.3991, 0.7623, -0.2291), (0.3811, 0.7623, -0.269), (0.3811, 0.7623, -0.2506), (0.3631, 0.7623, -0.254), (0.3811, 0.7623, -0.2324), (0.3991, 0.7623, -0.2474), (-0.5842, 0.7623, -0.3532), (-0.6456, 0.7623, -0.3865), (-0.6656, 0.7443, -0.3769), (-0.6339, 0.7443, -0.3597), (-0.6149, 0.7623, -0.3699), (-0.6397, 0.757, -0.3688), (-0.6574, 0.757, -0.3784), (-0.6498, 0.7443, -0.3683), (-0.6109, 0.757, -0.3532), (-0.3991, 0.7623, -0.3976), (-0.3991, 0.7623, -0.3616), (-0.3631, 0.7623, -0.3595), (-0.3631, 0.7623, -0.3959), (-0.3991, 0.7623, -0.3796), (-0.3811, 0.7623, -0.3795), (-0.3815, 0.7623, -0.3613), (-0.3631, 0.7623, -0.3777), (-0.3808, 0.7623, -0.3974), (-0.3991, -0.7623, -0.3976), (-0.3631, -0.7623, -0.3959), (-0.3631, -0.7623, -0.3595), (-0.3991, -0.7623, -0.3616), (-0.3808, -0.7623, -0.3974), (-0.3811, -0.7623, -0.3795), (-0.3631, -0.7623, -0.3777), (-0.3815, -0.7623, -0.3613), (-0.3991, -0.7623, -0.3796), (0.1726, 0.7623, -0.3088), (0.1726, 0.7623, -0.2722), (0.2086, 0.7623, -0.2655), (0.2086, 0.7623, -0.3022), (0.1726, 0.7623, -0.2905), (0.1906, 0.7623, -0.2872), (0.1906, 0.7623, -0.2689), (0.2086, 0.7623, -0.2839), (0.1906, 0.7623, -0.3055), (0.2086, -0.7623, -0.3022), (0.2086, -0.7623, -0.2655), (0.1726, -0.7623, -0.2722), (0.1726, -0.7623, -0.3088), (0.2086, -0.7623, -0.2839), (0.1906, -0.7623, -0.2872), (0.1906, -0.7623, -0.2689), (0.1726, -0.7623, -0.2905), (0.1906, -0.7623, -0.3055), (-0.1726, -0.7623, -0.3672), (-0.1726, -0.7623, -0.3307), (-0.2086, -0.7623, -0.3363), (-0.2086, -0.7623, -0.3727), (-0.1726, -0.7623, -0.3489), (-0.1906, -0.7623, -0.3518), (-0.1906, -0.7623, -0.3335), (-0.2086, -0.7623, -0.3545), (-0.1906, -0.7623, -0.3699), (-0.2086, 0.7623, -0.3727), (-0.2086, 0.7623, -0.3363), (-0.1726, 0.7623, -0.3307), (-0.1726, 0.7623, -0.3672), (-0.2086, 0.7623, -0.3545), (-0.1906, 0.7623, -0.3518), (-0.1906, 0.7623, -0.3335), (-0.1726, 0.7623, -0.3489), (-0.1906, 0.7623, -0.3699), (-0.6656, -0.018, -0.3769), (-0.6339, -0.018, -0.3597), (-0.6339, 0.018, -0.3597), (-0.6656, 0.018, -0.3769), (-0.6498, -0.018, -0.3683), (-0.6498, -9.313e-10, -0.3683), (-0.6339, -9.313e-10, -0.3597), (-0.6498, 0.018, -0.3683), (-0.6656, 0.0, -0.3769), (0.7453, -0.018, -0.204), (0.7453, 0.018, -0.204), (0.7425, 0.018, -0.1681), (0.7425, -0.018, -0.1681), (0.7453, -9.313e-10, -0.204), (0.7439, 0.0, -0.186), (0.7439, 0.018, -0.186), (0.7425, 0.0, -0.1681), (0.7439, -0.018, -0.186), (0.5812, -0.7623, -0.2333), (0.5796, -0.7623, -0.197), (0.5439, -0.7623, -0.2033), (0.5454, -0.7623, -0.2396), (0.5804, -0.7623, -0.2151), (0.5625, -0.7623, -0.2183), (0.5617, -0.7623, -0.2001), (0.5446, -0.7623, -0.2215), (0.5633, -0.7623, -0.2364), (0.5454, 0.7623, -0.2396), (0.5439, 0.7623, -0.2033), (0.5796, 0.7623, -0.197), (0.5812, 0.7623, -0.2333), (0.5446, 0.7623, -0.2215), (0.5625, 0.7623, -0.2183), (0.5617, 0.7623, -0.2001), (0.5804, 0.7623, -0.2151), (0.5633, 0.7623, -0.2364), (0.7453, 0.3991, -0.204), (0.7425, 0.3991, -0.1681), (0.7425, 0.3631, -0.1681), (0.7453, 0.3631, -0.204), (0.7439, 0.3991, -0.186), (0.7439, 0.3811, -0.186), (0.7425, 0.3811, -0.1681), (0.7439, 0.3631, -0.186), (0.7453, 0.3811, -0.204), (-0.6656, 0.3631, -0.3769), (-0.6339, 0.3631, -0.3597), (-0.6339, 0.3991, -0.3597), (-0.6656, 0.3991, -0.3769), (-0.6498, 0.3631, -0.3683), (-0.6498, 0.3811, -0.3683), (-0.6339, 0.3811, -0.3597), (-0.6498, 0.3991, -0.3683), (-0.6656, 0.3811, -0.3769), (-0.6656, -0.3631, -0.3769), (-0.6656, -0.3991, -0.3769), (-0.6339, -0.3991, -0.3597), (-0.6339, -0.3631, -0.3597), (-0.6656, -0.3811, -0.3769), (-0.6498, -0.3811, -0.3683), (-0.6498, -0.3991, -0.3683), (-0.6339, -0.3811, -0.3597), (-0.6498, -0.3631, -0.3683), (0.7453, -0.3991, -0.204), (0.7453, -0.3631, -0.204), (0.7425, -0.3631, -0.1681), (0.7425, -0.3991, -0.1681), (0.7453, -0.3811, -0.204), (0.7439, -0.3811, -0.186), (0.7439, -0.3631, -0.186), (0.7425, -0.3811, -0.1681), (0.7439, -0.3991, -0.186), (-0.6656, -0.5537, -0.3769), (-0.6656, -0.5897, -0.3769), (-0.6339, -0.5897, -0.3597), (-0.6339, -0.5537, -0.3597), (-0.6656, -0.5717, -0.3769), (-0.6498, -0.5717, -0.3683), (-0.6498, -0.5897, -0.3683), (-0.6339, -0.5717, -0.3597), (-0.6498, -0.5537, -0.3683), (0.7453, -0.5537, -0.204), (0.7425, -0.5537, -0.1681), (0.7425, -0.5897, -0.1681), (0.7453, -0.5897, -0.204), (0.7439, -0.5537, -0.186), (0.7439, -0.5717, -0.186), (0.7425, -0.5717, -0.1681), (0.7439, -0.5897, -0.186), (0.7453, -0.5717, -0.204), (0.7453, 0.5897, -0.204), (0.7425, 0.5897, -0.1681), (0.7425, 0.5537, -0.1681), (0.7453, 0.5537, -0.204), (0.7439, 0.5897, -0.186), (0.7439, 0.5717, -0.186), (0.7425, 0.5717, -0.1681), (0.7439, 0.5537, -0.186), (0.7453, 0.5717, -0.204), (-0.6656, 0.5897, -0.3769), (-0.6656, 0.5537, -0.3769), (-0.6339, 0.5537, -0.3597), (-0.6339, 0.5897, -0.3597), (-0.6656, 0.5717, -0.3769), (-0.6498, 0.5717, -0.3683), (-0.6498, 0.5537, -0.3683), (-0.6339, 0.5717, -0.3597), (-0.6498, 0.5897, -0.3683), (-0.7443, 0.04123, -0.4293), (-0.7524, 0.04123, -0.4268), (-0.7465, 0.04123, -0.4208), (0.6712, 0.04123, 0.5862), (0.6811, 0.04123, 0.5895), (0.686, 0.04123, 0.5803), (-0.01488, 0.04123, 0.01754), (-0.00014, 0.04123, 0.02785), (0.01441, 0.04123, 0.03845), (0.018, 0.04123, -0.4293), (0.0, 0.04123, -0.4293), (-0.018, 0.04123, -0.4293), (0.3672, 0.04123, 0.3143), (0.381, 0.04123, 0.3259), (0.3945, 0.04123, 0.3377), (0.3991, 0.04123, -0.4293), (0.3811, 0.04123, -0.4293), (0.3631, 0.04123, -0.4293), (-0.3631, 0.04123, -0.4293), (-0.3811, 0.04123, -0.4293), (-0.3991, 0.04123, -0.4293), (-0.397, 0.04123, -0.2312), (-0.3813, 0.04123, -0.2223), (-0.3659, 0.04123, -0.2129), (0.2086, 0.04123, -0.4293), (0.1906, 0.04123, -0.4293), (0.1726, 0.04123, -0.4293), (0.1762, 0.04123, 0.1596), (0.1904, 0.04123, 0.1706), (0.2045, 0.04123, 0.1818), (-0.2058, 0.04123, -0.1116), (-0.1907, 0.04123, -0.1017), (-0.1757, 0.04123, -0.09184), (-0.1726, 0.04123, -0.4293), (-0.1906, 0.04123, -0.4293), (-0.2086, 0.04123, -0.4293), (0.5897, 0.04123, -0.4293), (0.5717, 0.04123, -0.4293), (0.5537, 0.04123, -0.4293), (0.5195, 0.04123, 0.45), (0.5329, 0.04123, 0.462), (0.5463, 0.04123, 0.474), (0.7443, 0.04123, -0.4293), (0.7566, 0.04123, -0.4241), (0.7609, 0.04123, -0.4114), (0.6986, 0.04123, 0.4127), (0.7, 0.04123, 0.3948), (0.7014, 0.04123, 0.3769), (0.7425, 0.04123, -0.1681), (0.7439, 0.04123, -0.186), (0.7453, 0.04123, -0.204), (-0.6339, 0.04123, -0.3597), (-0.6498, 0.04123, -0.3683), (-0.6656, 0.04123, -0.3769), (0.7443, -0.04123, -0.4293), (0.7566, -0.04123, -0.4241), (0.7609, -0.04123, -0.4114), (-0.7443, -0.04123, -0.4293), (-0.7524, -0.04123, -0.4268), (-0.7465, -0.04123, -0.4208), (0.6712, -0.04123, 0.5862), (0.6811, -0.04123, 0.5895), (0.686, -0.04123, 0.5803), (-0.01488, -0.04123, 0.01754), (-0.00014, -0.04123, 0.02785), (0.01441, -0.04123, 0.03845), (0.018, -0.04123, -0.4293), (0.0, -0.04123, -0.4293), (-0.018, -0.04123, -0.4293), (0.3672, -0.04123, 0.3143), (0.381, -0.04123, 0.3259), (0.3945, -0.04123, 0.3377), (0.3991, -0.04123, -0.4293), (0.3811, -0.04123, -0.4293), (0.3631, -0.04123, -0.4293), (-0.3631, -0.04123, -0.4293), (-0.3811, -0.04123, -0.4293), (-0.3991, -0.04123, -0.4293), (-0.397, -0.04123, -0.2312), (-0.3813, -0.04123, -0.2223), (-0.3659, -0.04123, -0.2129), (0.2086, -0.04123, -0.4293), (0.1906, -0.04123, -0.4293), (0.1726, -0.04123, -0.4293), (0.1762, -0.04123, 0.1596), (0.1904, -0.04123, 0.1706), (0.2045, -0.04123, 0.1818), (-0.2058, -0.04123, -0.1116), (-0.1907, -0.04123, -0.1017), (-0.1757, -0.04123, -0.09184), (-0.1726, -0.04123, -0.4293), (-0.1906, -0.04123, -0.4293), (-0.2086, -0.04123, -0.4293), (0.5195, -0.04123, 0.45), (0.5329, -0.04123, 0.462), (0.5463, -0.04123, 0.474), (0.5897, -0.04123, -0.4293), (0.5717, -0.04123, -0.4293), (0.5537, -0.04123, -0.4293), (0.6986, -0.04123, 0.4127), (0.7, -0.04123, 0.3948), (0.7014, -0.04123, 0.3769), (0.7425, -0.04123, -0.1681), (0.7439, -0.04123, -0.186), (0.7453, -0.04123, -0.204), (-0.6339, -0.04123, -0.3597), (-0.6498, -0.04123, -0.3683), (-0.6656, -0.04123, -0.3769)], [], [(0, 1102, 1299, 664), (42, 150, 881, 836), (29, 1109, 1316, 798), (790, 1310, 1119, 14), (720, 763, 198, 143), (684, 754, 215, 71), (693, 736, 179, 62), (79, 171, 890, 845), (762, 690, 61, 195), (117, 204, 908, 863), (702, 745, 161, 107), (90, 1145, 1199, 177), (735, 708, 87, 180), (988, 135, 187, 1031), (1103, 2, 141, 1181), (1101, 126, 726, 1300), (1328, 873, 133, 1166), (170, 53, 826, 891), (60, 1127, 1208, 196), (1046, 366, 105, 969), (970, 108, 160, 1013), (1010, 159, 69, 951), (952, 72, 214, 1022), (188, 134, 872, 900), (197, 1211, 1182, 144), (1409, 1426, 630, 583), (1397, 1423, 621, 547), (1403, 1420, 612, 565), (1400, 1417, 603, 556), (1421, 1414, 594, 618), (1391, 1411, 582, 528), (918, 800, 394, 513), (1406, 1432, 657, 574), (1427, 1405, 564, 645), (1424, 1402, 555, 627), (1418, 1399, 546, 609), (1378, 1384, 1236, 233), (1340, 1366, 324, 250), (1358, 1351, 279, 303), (1394, 1429, 648, 538), (943, 23, 367, 1049), (1082, 672, 21, 942), (350, 1247, 1146, 89), (341, 80, 844, 926), (1091, 816, 412, 1067), (879, 853, 448, 476), (828, 898, 493, 423), (799, 1319, 1262, 395), (837, 880, 475, 432), (846, 889, 484, 441), (852, 915, 512, 449), (864, 907, 502, 459), (403, 1274, 1326, 807), (529, 585, 718, 666), (906, 834, 431, 503), (927, 843, 440, 522), (888, 825, 422, 485), (1273, 468, 870, 1327), (1364, 1357, 297, 321), (1415, 1408, 573, 600), (1433, 1396, 537, 1073), (655, 638, 792, 783), (1385, 1355, 465, 1272), (1361, 1342, 249, 312), (1373, 1348, 267, 377), (1367, 1345, 258, 330), (1439, 1412, 295, 1227), (1336, 1387, 1271, 402), (1352, 1369, 333, 286), (1349, 1372, 385, 276), (1346, 1363, 315, 268), (1343, 1360, 306, 259), (1390, 1438, 1290, 636), (1379, 1339, 240, 1037), (1019, 213, 124, 996), (601, 576, 709, 738), (1074, 540, 673, 1085), (619, 593, 728, 756), (610, 549, 682, 747), (646, 567, 700, 774), (628, 558, 691, 765), (1301, 729, 592, 1282), (665, 1298, 1281, 530), (584, 629, 764, 719), (575, 656, 782, 710), (566, 611, 746, 701), (557, 602, 737, 692), (637, 1289, 1307, 789), (548, 620, 755, 683), (116, 1175, 1217, 205), (961, 54, 169, 1004), (979, 81, 340, 1058), (45, 1136, 1190, 151), (1173, 1163, 132, 987), (808, 1325, 1165, 9), (771, 699, 106, 369), (1001, 168, 78, 978), (52, 189, 899, 827), (1028, 186, 51, 960), (359, 1256, 1110, 28), (1055, 339, 35, 933), (99, 1154, 1253, 358), (934, 37, 817, 1094), (897, 871, 467, 494), (1255, 1056, 936, 1111), (1382, 1381, 1040, 1237), (1292, 1075, 1084, 1308), (1192, 1002, 981, 1156), (1309, 1083, 945, 1120), (1318, 1092, 1066, 1263), (1210, 1020, 995, 1183), (1201, 1011, 954, 1129), (1246, 1047, 972, 1147), (1219, 1029, 963, 1138), (1436, 1435, 1076, 1291), (1174, 989, 1030, 1218), (1157, 980, 1057, 1254), (1148, 971, 1012, 1200), (1139, 962, 1003, 1191), (1130, 953, 1021, 1209), (1121, 944, 1048, 1245), (36, 342, 925, 818), (675, 772, 368, 22), (744, 681, 70, 162), (207, 43, 835, 909), (96, 357, 916, 855), (153, 97, 854, 882), (1334, 1354, 285, 223), (206, 1220, 1137, 44), (711, 781, 351, 88), (178, 1202, 1128, 63), (123, 1100, 1184, 994), (1337, 1375, 376, 241), (780, 791, 16, 348), (152, 1193, 1155, 98), (810, 861, 458, 404), (1370, 1376, 232, 386), (1112, 935, 1093, 1317), (360, 30, 801, 917), (819, 924, 521, 413), (8, 114, 862, 809), (539, 647, 773, 674), (1393, 1441, 1226, 225), (1430, 1388, 639, 654), (115, 7, 1164, 1172), (15, 1118, 1244, 349), (753, 727, 125, 216), (0, 3, 4, 6), (1, 5, 4, 3), (2, 6, 4, 5), (7, 10, 11, 13), (8, 12, 11, 10), (9, 13, 11, 12), (14, 17, 18, 20), (15, 19, 18, 17), (16, 20, 18, 19), (21, 24, 25, 27), (22, 26, 25, 24), (23, 27, 25, 26), (28, 31, 32, 34), (29, 33, 32, 31), (30, 34, 32, 33), (35, 38, 39, 41), (36, 40, 39, 38), (37, 41, 39, 40), (42, 46, 47, 50), (43, 48, 47, 46), (44, 49, 47, 48), (45, 50, 47, 49), (51, 55, 56, 59), (52, 57, 56, 55), (53, 58, 56, 57), (54, 59, 56, 58), (60, 64, 65, 68), (61, 66, 65, 64), (62, 67, 65, 66), (63, 68, 65, 67), (69, 73, 74, 77), (70, 75, 74, 73), (71, 76, 74, 75), (72, 77, 74, 76), (78, 82, 83, 86), (79, 84, 83, 82), (80, 85, 83, 84), (81, 86, 83, 85), (87, 91, 92, 95), (88, 93, 92, 91), (89, 94, 92, 93), (90, 95, 92, 94), (96, 100, 101, 104), (97, 102, 101, 100), (98, 103, 101, 102), (99, 104, 101, 103), (105, 109, 110, 113), (106, 111, 110, 109), (107, 112, 110, 111), (108, 113, 110, 112), (114, 118, 119, 122), (115, 120, 119, 118), (116, 121, 119, 120), (117, 122, 119, 121), (123, 127, 128, 131), (124, 129, 128, 127), (125, 130, 128, 129), (126, 131, 128, 130), (132, 136, 137, 140), (133, 138, 137, 136), (134, 139, 137, 138), (135, 140, 137, 139), (141, 145, 146, 149), (142, 147, 146, 145), (143, 148, 146, 147), (144, 149, 146, 148), (150, 154, 155, 158), (151, 156, 155, 154), (152, 157, 155, 156), (153, 158, 155, 157), (159, 163, 164, 167), (160, 165, 164, 163), (161, 166, 164, 165), (162, 167, 164, 166), (168, 172, 173, 176), (169, 174, 173, 172), (170, 175, 173, 174), (171, 176, 173, 175), (177, 181, 182, 185), (178, 183, 182, 181), (179, 184, 182, 183), (180, 185, 182, 184), (186, 190, 191, 194), (187, 192, 191, 190), (188, 193, 191, 192), (189, 194, 191, 193), (195, 199, 200, 203), (196, 201, 200, 199), (197, 202, 200, 201), (198, 203, 200, 202), (204, 208, 209, 212), (205, 210, 209, 208), (206, 211, 209, 210), (207, 212, 209, 211), (213, 217, 218, 221), (214, 219, 218, 217), (215, 220, 218, 219), (216, 221, 218, 220), (222, 226, 227, 230), (223, 228, 227, 226), (224, 229, 227, 228), (225, 230, 227, 229), (231, 235, 236, 239), (232, 237, 236, 235), (233, 238, 236, 237), (234, 239, 236, 238), (240, 244, 245, 248), (241, 246, 245, 244), (242, 247, 245, 246), (243, 248, 245, 247), (249, 253, 254, 257), (250, 255, 254, 253), (251, 256, 254, 255), (252, 257, 254, 256), (258, 262, 263, 266), (259, 264, 263, 262), (260, 265, 263, 264), (261, 266, 263, 265), (267, 271, 272, 275), (268, 273, 272, 271), (269, 274, 272, 273), (270, 275, 272, 274), (276, 280, 281, 284), (277, 282, 281, 280), (278, 283, 281, 282), (279, 284, 281, 283), (285, 289, 290, 293), (286, 291, 290, 289), (287, 292, 290, 291), (288, 293, 290, 292), (294, 298, 299, 302), (295, 300, 299, 298), (296, 301, 299, 300), (297, 302, 299, 301), (303, 307, 308, 311), (304, 309, 308, 307), (305, 310, 308, 309), (306, 311, 308, 310), (312, 316, 317, 320), (313, 318, 317, 316), (314, 319, 317, 318), (315, 320, 317, 319), (321, 325, 326, 329), (322, 327, 326, 325), (323, 328, 326, 327), (324, 329, 326, 328), (330, 334, 335, 338), (331, 336, 335, 334), (332, 337, 335, 336), (333, 338, 335, 337), (339, 343, 344, 347), (340, 345, 344, 343), (341, 346, 344, 345), (342, 347, 344, 346), (348, 352, 353, 356), (349, 354, 353, 352), (350, 355, 353, 354), (351, 356, 353, 355), (357, 361, 362, 365), (358, 363, 362, 361), (359, 364, 362, 363), (360, 365, 362, 364), (366, 370, 371, 374), (367, 372, 371, 370), (368, 373, 371, 372), (369, 374, 371, 373), (375, 379, 380, 383), (376, 381, 380, 379), (377, 382, 380, 381), (378, 383, 380, 382), (384, 388, 389, 392), (385, 390, 389, 388), (386, 391, 389, 390), (387, 392, 389, 391), (393, 397, 398, 401), (394, 399, 398, 397), (395, 400, 398, 399), (396, 401, 398, 400), (402, 406, 407, 410), (403, 408, 407, 406), (404, 409, 407, 408), (405, 410, 407, 409), (411, 415, 416, 419), (412, 417, 416, 415), (413, 418, 416, 417), (414, 419, 416, 418), (420, 424, 425, 428), (421, 426, 425, 424), (422, 427, 425, 426), (423, 428, 425, 427), (429, 433, 434, 437), (430, 435, 434, 433), (431, 436, 434, 435), (432, 437, 434, 436), (438, 442, 443, 446), (439, 444, 443, 442), (440, 445, 443, 444), (441, 446, 443, 445), (447, 451, 452, 455), (448, 453, 452, 451), (449, 454, 452, 453), (450, 455, 452, 454), (456, 460, 461, 464), (457, 462, 461, 460), (458, 463, 461, 462), (459, 464, 461, 463), (465, 469, 470, 473), (466, 471, 470, 469), (467, 472, 470, 471), (468, 473, 470, 472), (474, 478, 479, 482), (475, 480, 479, 478), (476, 481, 479, 480), (477, 482, 479, 481), (483, 487, 488, 491), (484, 489, 488, 487), (485, 490, 488, 489), (486, 491, 488, 490), (492, 496, 497, 500), (493, 498, 497, 496), (494, 499, 497, 498), (495, 500, 497, 499), (501, 505, 506, 509), (502, 507, 506, 505), (503, 508, 506, 507), (504, 509, 506, 508), (510, 514, 515, 518), (511, 516, 515, 514), (512, 517, 515, 516), (513, 518, 515, 517), (519, 523, 524, 527), (520, 525, 524, 523), (521, 526, 524, 525), (522, 527, 524, 526), (528, 532, 533, 536), (529, 534, 533, 532), (530, 535, 533, 534), (531, 536, 533, 535), (537, 541, 542, 545), (538, 543, 542, 541), (539, 544, 542, 543), (540, 545, 542, 544), (546, 550, 551, 554), (547, 552, 551, 550), (548, 553, 551, 552), (549, 554, 551, 553), (555, 559, 560, 563), (556, 561, 560, 559), (557, 562, 560, 561), (558, 563, 560, 562), (564, 568, 569, 572), (565, 570, 569, 568), (566, 571, 569, 570), (567, 572, 569, 571), (573, 577, 578, 581), (574, 579, 578, 577), (575, 580, 578, 579), (576, 581, 578, 580), (582, 586, 587, 590), (583, 588, 587, 586), (584, 589, 587, 588), (585, 590, 587, 589), (591, 595, 596, 599), (592, 597, 596, 595), (593, 598, 596, 597), (594, 599, 596, 598), (600, 604, 605, 608), (601, 606, 605, 604), (602, 607, 605, 606), (603, 608, 605, 607), (609, 613, 614, 617), (610, 615, 614, 613), (611, 616, 614, 615), (612, 617, 614, 616), (618, 622, 623, 626), (619, 624, 623, 622), (620, 625, 623, 624), (621, 626, 623, 625), (627, 631, 632, 635), (628, 633, 632, 631), (629, 634, 632, 633), (630, 635, 632, 634), (636, 640, 641, 644), (637, 642, 641, 640), (638, 643, 641, 642), (639, 644, 641, 643), (645, 649, 650, 653), (646, 651, 650, 649), (647, 652, 650, 651), (648, 653, 650, 652), (654, 658, 659, 662), (655, 660, 659, 658), (656, 661, 659, 660), (657, 662, 659, 661), (663, 667, 668, 671), (664, 669, 668, 667), (665, 670, 668, 669), (666, 671, 668, 670), (672, 676, 677, 680), (673, 678, 677, 676), (674, 679, 677, 678), (675, 680, 677, 679), (681, 685, 686, 689), (682, 687, 686, 685), (683, 688, 686, 687), (684, 689, 686, 688), (690, 694, 695, 698), (691, 696, 695, 694), (692, 697, 695, 696), (693, 698, 695, 697), (699, 703, 704, 707), (700, 705, 704, 703), (701, 706, 704, 705), (702, 707, 704, 706), (708, 712, 713, 716), (709, 714, 713, 712), (710, 715, 713, 714), (711, 716, 713, 715), (717, 721, 722, 725), (718, 723, 722, 721), (719, 724, 722, 723), (720, 725, 722, 724), (726, 730, 731, 734), (727, 732, 731, 730), (728, 733, 731, 732), (729, 734, 731, 733), (735, 739, 740, 743), (736, 741, 740, 739), (737, 742, 740, 741), (738, 743, 740, 742), (744, 748, 749, 752), (745, 750, 749, 748), (746, 751, 749, 750), (747, 752, 749, 751), (753, 757, 758, 761), (754, 759, 758, 757), (755, 760, 758, 759), (756, 761, 758, 760), (762, 766, 767, 770), (763, 768, 767, 766), (764, 769, 767, 768), (765, 770, 767, 769), (771, 775, 776, 779), (772, 777, 776, 775), (773, 778, 776, 777), (774, 779, 776, 778), (780, 784, 785, 788), (781, 786, 785, 784), (782, 787, 785, 786), (783, 788, 785, 787), (789, 793, 794, 797), (790, 795, 794, 793), (791, 796, 794, 795), (792, 797, 794, 796), (798, 802, 803, 806), (799, 804, 803, 802), (800, 805, 803, 804), (801, 806, 803, 805), (807, 811, 812, 815), (808, 813, 812, 811), (809, 814, 812, 813), (810, 815, 812, 814), (816, 820, 821, 824), (817, 822, 821, 820), (818, 823, 821, 822), (819, 824, 821, 823), (825, 829, 830, 833), (826, 831, 830, 829), (827, 832, 830, 831), (828, 833, 830, 832), (834, 838, 839, 842), (835, 840, 839, 838), (836, 841, 839, 840), (837, 842, 839, 841), (843, 847, 848, 851), (844, 849, 848, 847), (845, 850, 848, 849), (846, 851, 848, 850), (852, 856, 857, 860), (853, 858, 857, 856), (854, 859, 857, 858), (855, 860, 857, 859), (861, 865, 866, 869), (862, 867, 866, 865), (863, 868, 866, 867), (864, 869, 866, 868), (870, 874, 875, 878), (871, 876, 875, 874), (872, 877, 875, 876), (873, 878, 875, 877), (879, 883, 884, 887), (880, 885, 884, 883), (881, 886, 884, 885), (882, 887, 884, 886), (888, 892, 893, 896), (889, 894, 893, 892), (890, 895, 893, 894), (891, 896, 893, 895), (897, 901, 902, 905), (898, 903, 902, 901), (899, 904, 902, 903), (900, 905, 902, 904), (906, 910, 911, 914), (907, 912, 911, 910), (908, 913, 911, 912), (909, 914, 911, 913), (915, 919, 920, 923), (916, 921, 920, 919), (917, 922, 920, 921), (918, 923, 920, 922), (924, 928, 929, 932), (925, 930, 929, 928), (926, 931, 929, 930), (927, 932, 929, 931), (933, 937, 938, 941), (934, 939, 938, 937), (935, 940, 938, 939), (936, 941, 938, 940), (942, 946, 947, 950), (943, 948, 947, 946), (944, 949, 947, 948), (945, 950, 947, 949), (951, 955, 956, 959), (952, 957, 956, 955), (953, 958, 956, 957), (954, 959, 956, 958), (960, 964, 965, 968), (961, 966, 965, 964), (962, 967, 965, 966), (963, 968, 965, 967), (969, 973, 974, 977), (970, 975, 974, 973), (971, 976, 974, 975), (972, 977, 974, 976), (978, 982, 983, 986), (979, 984, 983, 982), (980, 985, 983, 984), (981, 986, 983, 985), (987, 990, 991, 993), (988, 992, 991, 990), (989, 993, 991, 992), (994, 997, 998, 1000), (995, 999, 998, 997), (996, 1000, 998, 999), (1001, 1005, 1006, 1009), (1002, 1007, 1006, 1005), (1003, 1008, 1006, 1007), (1004, 1009, 1006, 1008), (1010, 1014, 1015, 1018), (1011, 1016, 1015, 1014), (1012, 1017, 1015, 1016), (1013, 1018, 1015, 1017), (1019, 1023, 1024, 1027), (1020, 1025, 1024, 1023), (1021, 1026, 1024, 1025), (1022, 1027, 1024, 1026), (1028, 1032, 1033, 1036), (1029, 1034, 1033, 1032), (1030, 1035, 1033, 1034), (1031, 1036, 1033, 1035), (1037, 1041, 1042, 1045), (1038, 1043, 1042, 1041), (1039, 1044, 1042, 1043), (1040, 1045, 1042, 1044), (1046, 1050, 1051, 1054), (1047, 1052, 1051, 1050), (1048, 1053, 1051, 1052), (1049, 1054, 1051, 1053), (1055, 1059, 1060, 1063), (1056, 1061, 1060, 1059), (1057, 1062, 1060, 1061), (1058, 1063, 1060, 1062), (1064, 1068, 1069, 1072), (1065, 1070, 1069, 1068), (1066, 1071, 1069, 1070), (1067, 1072, 1069, 1071), (1073, 1077, 1078, 1081), (1074, 1079, 1078, 1077), (1075, 1080, 1078, 1079), (1076, 1081, 1078, 1080), (1082, 1086, 1087, 1090), (1083, 1088, 1087, 1086), (1084, 1089, 1087, 1088), (1085, 1090, 1087, 1089), (1091, 1095, 1096, 1099), (1092, 1097, 1096, 1095), (1093, 1098, 1096, 1097), (1094, 1099, 1096, 1098), (1100, 1104, 1105, 1108), (1101, 1106, 1105, 1104), (1102, 1107, 1105, 1106), (1103, 1108, 1105, 1107), (1109, 1113, 1114, 1117), (1110, 1115, 1114, 1113), (1111, 1116, 1114, 1115), (1112, 1117, 1114, 1116), (1118, 1122, 1123, 1126), (1119, 1124, 1123, 1122), (1120, 1125, 1123, 1124), (1121, 1126, 1123, 1125), (1127, 1131, 1132, 1135), (1128, 1133, 1132, 1131), (1129, 1134, 1132, 1133), (1130, 1135, 1132, 1134), (1136, 1140, 1141, 1144), (1137, 1142, 1141, 1140), (1138, 1143, 1141, 1142), (1139, 1144, 1141, 1143), (1145, 1149, 1150, 1153), (1146, 1151, 1150, 1149), (1147, 1152, 1150, 1151), (1148, 1153, 1150, 1152), (1154, 1158, 1159, 1162), (1155, 1160, 1159, 1158), (1156, 1161, 1159, 1160), (1157, 1162, 1159, 1161), (1163, 1167, 1168, 1171), (1164, 1169, 1168, 1167), (1165, 1170, 1168, 1169), (1166, 1171, 1168, 1170), (1172, 1176, 1177, 1180), (1173, 1178, 1177, 1176), (1174, 1179, 1177, 1178), (1175, 1180, 1177, 1179), (1181, 1185, 1186, 1189), (1182, 1187, 1186, 1185), (1183, 1188, 1186, 1187), (1184, 1189, 1186, 1188), (1190, 1194, 1195, 1198), (1191, 1196, 1195, 1194), (1192, 1197, 1195, 1196), (1193, 1198, 1195, 1197), (1199, 1203, 1204, 1207), (1200, 1205, 1204, 1203), (1201, 1206, 1204, 1205), (1202, 1207, 1204, 1206), (1208, 1212, 1213, 1216), (1209, 1214, 1213, 1212), (1210, 1215, 1213, 1214), (1211, 1216, 1213, 1215), (1217, 1221, 1222, 1225), (1218, 1223, 1222, 1221), (1219, 1224, 1222, 1223), (1220, 1225, 1222, 1224), (1226, 1230, 1231, 1234), (1227, 1232, 1231, 1230), (1228, 1233, 1231, 1232), (1229, 1234, 1231, 1233), (1235, 1239, 1240, 1243), (1236, 1241, 1240, 1239), (1237, 1242, 1240, 1241), (1238, 1243, 1240, 1242), (1244, 1248, 1249, 1252), (1245, 1250, 1249, 1248), (1246, 1251, 1249, 1250), (1247, 1252, 1249, 1251), (1253, 1257, 1258, 1261), (1254, 1259, 1258, 1257), (1255, 1260, 1258, 1259), (1256, 1261, 1258, 1260), (1262, 1266, 1267, 1270), (1263, 1268, 1267, 1266), (1264, 1269, 1267, 1268), (1265, 1270, 1267, 1269), (1271, 1275, 1276, 1279), (1272, 1277, 1276, 1275), (1273, 1278, 1276, 1277), (1274, 1279, 1276, 1278), (1280, 1284, 1285, 1288), (1281, 1286, 1285, 1284), (1282, 1287, 1285, 1286), (1283, 1288, 1285, 1287), (1289, 1293, 1294, 1297), (1290, 1295, 1294, 1293), (1291, 1296, 1294, 1295), (1292, 1297, 1294, 1296), (1298, 1302, 1303, 1306), (1299, 1304, 1303, 1302), (1300, 1305, 1303, 1304), (1301, 1306, 1303, 1305), (1307, 1311, 1312, 1315), (1308, 1313, 1312, 1311), (1309, 1314, 1312, 1313), (1310, 1315, 1312, 1314), (1316, 1320, 1321, 1324), (1317, 1322, 1321, 1320), (1318, 1323, 1321, 1322), (1319, 1324, 1321, 1323), (1325, 1329, 1330, 1333), (1326, 1331, 1330, 1329), (1327, 1332, 1330, 1331), (1328, 1333, 1330, 1332), (663, 1, 3, 667), (667, 3, 0, 664), (1100, 123, 131, 1104), (1104, 131, 126, 1101), (114, 8, 10, 118), (118, 10, 7, 115), (342, 36, 38, 347), (347, 38, 35, 339), (1109, 29, 31, 1113), (1113, 31, 28, 1110), (801, 30, 33, 806), (806, 33, 29, 798), (675, 22, 24, 680), (680, 24, 21, 672), (1118, 15, 17, 1122), (1122, 17, 14, 1119), (348, 16, 19, 352), (352, 19, 15, 349), (150, 42, 50, 154), (154, 50, 45, 151), (189, 52, 55, 194), (194, 55, 51, 186), (195, 61, 64, 199), (199, 64, 60, 196), (162, 70, 73, 167), (167, 73, 69, 159), (684, 71, 75, 689), (689, 75, 70, 681), (693, 62, 66, 698), (698, 66, 61, 690), (1127, 60, 68, 1131), (1131, 68, 63, 1128), (1136, 45, 49, 1140), (1140, 49, 44, 1137), (171, 79, 82, 176), (176, 82, 78, 168), (180, 87, 95, 185), (185, 95, 90, 177), (357, 96, 104, 361), (361, 104, 99, 358), (369, 106, 109, 374), (374, 109, 105, 366), (1145, 90, 94, 1149), (1149, 94, 89, 1146), (702, 107, 111, 707), (707, 111, 106, 699), (711, 88, 91, 716), (716, 91, 87, 708), (1154, 99, 103, 1158), (1158, 103, 98, 1155), (204, 117, 121, 208), (208, 121, 116, 205), (216, 125, 129, 221), (221, 129, 124, 213), (1166, 133, 136, 1171), (1171, 136, 132, 1163), (1, 142, 145, 5), (5, 145, 141, 2), (1175, 116, 120, 1180), (1180, 120, 115, 1172), (720, 143, 147, 725), (725, 147, 142, 717), (726, 126, 130, 730), (730, 130, 125, 727), (1181, 141, 149, 1185), (1185, 149, 144, 1182), (97, 153, 157, 102), (102, 157, 152, 98), (107, 161, 165, 112), (112, 165, 160, 108), (53, 170, 174, 58), (58, 174, 169, 54), (62, 179, 183, 67), (67, 183, 178, 63), (1193, 152, 156, 1198), (1198, 156, 151, 1190), (735, 180, 184, 739), (739, 184, 179, 736), (1202, 178, 181, 1207), (1207, 181, 177, 1199), (744, 162, 166, 748), (748, 166, 161, 745), (134, 188, 192, 139), (139, 192, 187, 135), (143, 198, 202, 148), (148, 202, 197, 144), (43, 207, 211, 48), (48, 211, 206, 44), (71, 215, 219, 76), (76, 219, 214, 72), (1211, 197, 201, 1216), (1216, 201, 196, 1208), (753, 216, 220, 757), (757, 220, 215, 754), (1220, 206, 210, 1225), (1225, 210, 205, 1217), (762, 195, 203, 766), (766, 203, 198, 763), (1334, 223, 226, 1335), (1335, 226, 222, 1336), (1388, 231, 239, 1389), (1389, 239, 234, 1390), (1337, 241, 244, 1338), (1338, 244, 240, 1339), (1340, 250, 253, 1341), (1341, 253, 249, 1342), (1343, 259, 262, 1344), (1344, 262, 258, 1345), (1346, 268, 271, 1347), (1347, 271, 267, 1348), (1349, 276, 284, 1350), (1350, 284, 279, 1351), (1352, 286, 289, 1353), (1353, 289, 285, 1354), (1355, 294, 302, 1356), (1356, 302, 297, 1357), (1358, 303, 311, 1359), (1359, 311, 306, 1360), (1361, 312, 320, 1362), (1362, 320, 315, 1363), (1364, 321, 329, 1365), (1365, 329, 324, 1366), (1367, 330, 338, 1368), (1368, 338, 333, 1369), (332, 287, 291, 337), (337, 291, 286, 333), (323, 251, 255, 328), (328, 255, 250, 324), (314, 269, 273, 319), (319, 273, 268, 315), (305, 260, 264, 310), (310, 264, 259, 306), (296, 322, 325, 301), (301, 325, 321, 297), (288, 224, 228, 293), (293, 228, 223, 285), (1229, 222, 230, 1234), (1234, 230, 225, 1226), (278, 304, 307, 283), (283, 307, 303, 279), (375, 242, 246, 379), (379, 246, 241, 376), (261, 331, 334, 266), (266, 334, 330, 258), (252, 313, 316, 257), (257, 316, 312, 249), (384, 277, 280, 388), (388, 280, 276, 385), (1235, 234, 238, 1239), (1239, 238, 233, 1236), (80, 341, 345, 85), (85, 345, 340, 81), (88, 351, 355, 93), (93, 355, 350, 89), (30, 360, 364, 34), (34, 364, 359, 28), (22, 368, 372, 26), (26, 372, 367, 23), (270, 378, 382, 275), (275, 382, 377, 267), (231, 387, 391, 235), (235, 391, 386, 232), (1370, 386, 390, 1371), (1371, 390, 385, 1372), (1373, 377, 381, 1374), (1374, 381, 376, 1375), (771, 369, 373, 775), (775, 373, 368, 772), (1247, 350, 354, 1252), (1252, 354, 349, 1244), (780, 348, 356, 784), (784, 356, 351, 781), (1256, 359, 363, 1261), (1261, 363, 358, 1253), (1376, 393, 401, 1377), (1377, 401, 396, 1378), (810, 404, 408, 815), (815, 408, 403, 807), (819, 413, 417, 824), (824, 417, 412, 816), (828, 423, 427, 833), (833, 427, 422, 825), (837, 432, 436, 842), (842, 436, 431, 834), (846, 441, 445, 851), (851, 445, 440, 843), (852, 449, 453, 856), (856, 453, 448, 853), (864, 459, 463, 869), (869, 463, 458, 861), (870, 468, 472, 874), (874, 472, 467, 871), (879, 476, 480, 883), (883, 480, 475, 880), (888, 485, 489, 892), (892, 489, 484, 889), (897, 494, 498, 901), (901, 498, 493, 898), (906, 503, 507, 910), (910, 507, 502, 907), (918, 513, 517, 923), (923, 517, 512, 915), (927, 522, 526, 932), (932, 526, 521, 924), (520, 414, 418, 525), (525, 418, 413, 521), (511, 450, 454, 516), (516, 454, 449, 512), (1265, 396, 400, 1270), (1270, 400, 395, 1262), (393, 510, 518, 397), (397, 518, 513, 394), (421, 486, 490, 426), (426, 490, 485, 422), (430, 504, 508, 435), (435, 508, 503, 431), (439, 519, 527, 444), (444, 527, 522, 440), (447, 477, 481, 451), (451, 481, 476, 448), (457, 405, 409, 462), (462, 409, 404, 458), (466, 495, 499, 471), (471, 499, 494, 467), (474, 429, 437, 478), (478, 437, 432, 475), (483, 438, 446, 487), (487, 446, 441, 484), (492, 420, 428, 496), (496, 428, 423, 493), (501, 456, 464, 505), (505, 464, 459, 502), (1274, 403, 406, 1279), (1279, 406, 402, 1271), (1391, 528, 536, 1392), (1392, 536, 531, 1393), (1394, 538, 541, 1395), (1395, 541, 537, 1396), (1397, 547, 550, 1398), (1398, 550, 546, 1399), (1400, 556, 559, 1401), (1401, 559, 555, 1402), (1403, 565, 568, 1404), (1404, 568, 564, 1405), (1406, 574, 577, 1407), (1407, 577, 573, 1408), (1409, 583, 586, 1410), (1410, 586, 582, 1411), (1412, 591, 599, 1413), (1413, 599, 594, 1414), (1415, 600, 608, 1416), (1416, 608, 603, 1417), (1418, 609, 617, 1419), (1419, 617, 612, 1420), (1421, 618, 626, 1422), (1422, 626, 621, 1423), (1424, 627, 635, 1425), (1425, 635, 630, 1426), (792, 638, 642, 797), (797, 642, 637, 789), (1427, 645, 653, 1428), (1428, 653, 648, 1429), (1430, 654, 662, 1431), (1431, 662, 657, 1432), (656, 575, 579, 661), (661, 579, 574, 657), (647, 539, 543, 652), (652, 543, 538, 648), (1280, 531, 535, 1284), (1284, 535, 530, 1281), (629, 584, 588, 634), (634, 588, 583, 630), (620, 548, 552, 625), (625, 552, 547, 621), (611, 566, 570, 616), (616, 570, 565, 612), (602, 557, 561, 607), (607, 561, 556, 603), (593, 619, 622, 598), (598, 622, 618, 594), (585, 529, 532, 590), (590, 532, 528, 582), (576, 601, 604, 581), (581, 604, 600, 573), (567, 646, 649, 572), (572, 649, 645, 564), (558, 628, 631, 563), (563, 631, 627, 555), (549, 610, 613, 554), (554, 613, 609, 546), (638, 655, 658, 643), (643, 658, 654, 639), (1289, 637, 640, 1293), (1293, 640, 636, 1290), (529, 666, 670, 534), (534, 670, 665, 530), (539, 674, 678, 544), (544, 678, 673, 540), (548, 683, 687, 553), (553, 687, 682, 549), (557, 692, 696, 562), (562, 696, 691, 558), (566, 701, 705, 571), (571, 705, 700, 567), (575, 710, 714, 580), (580, 714, 709, 576), (584, 719, 723, 589), (589, 723, 718, 585), (592, 729, 733, 597), (597, 733, 728, 593), (601, 738, 742, 606), (606, 742, 737, 602), (610, 747, 751, 615), (615, 751, 746, 611), (619, 756, 760, 624), (624, 760, 755, 620), (628, 765, 769, 633), (633, 769, 764, 629), (646, 774, 778, 651), (651, 778, 773, 647), (655, 783, 787, 660), (660, 787, 782, 656), (16, 791, 795, 20), (20, 795, 790, 14), (1298, 665, 669, 1302), (1302, 669, 664, 1299), (781, 711, 715, 786), (786, 715, 710, 782), (772, 675, 679, 777), (777, 679, 674, 773), (763, 720, 724, 768), (768, 724, 719, 764), (754, 684, 688, 759), (759, 688, 683, 755), (745, 702, 706, 750), (750, 706, 701, 746), (736, 693, 697, 741), (741, 697, 692, 737), (727, 753, 761, 732), (732, 761, 756, 728), (717, 663, 671, 721), (721, 671, 666, 718), (708, 735, 743, 712), (712, 743, 738, 709), (699, 771, 779, 703), (703, 779, 774, 700), (690, 762, 770, 694), (694, 770, 765, 691), (681, 744, 752, 685), (685, 752, 747, 682), (791, 780, 788, 796), (796, 788, 783, 792), (1310, 790, 793, 1315), (1315, 793, 789, 1307), (394, 800, 804, 399), (399, 804, 799, 395), (8, 809, 813, 12), (12, 813, 808, 9), (36, 818, 822, 40), (40, 822, 817, 37), (52, 827, 831, 57), (57, 831, 826, 53), (42, 836, 840, 46), (46, 840, 835, 43), (79, 845, 849, 84), (84, 849, 844, 80), (96, 855, 859, 100), (100, 859, 854, 97), (117, 863, 867, 122), (122, 867, 862, 114), (133, 873, 877, 138), (138, 877, 872, 134), (153, 882, 886, 158), (158, 886, 881, 150), (170, 891, 895, 175), (175, 895, 890, 171), (188, 900, 904, 193), (193, 904, 899, 189), (207, 909, 913, 212), (212, 913, 908, 204), (360, 917, 921, 365), (365, 921, 916, 357), (341, 926, 930, 346), (346, 930, 925, 342), (907, 864, 868, 912), (912, 868, 863, 908), (898, 828, 832, 903), (903, 832, 827, 899), (889, 846, 850, 894), (894, 850, 845, 890), (880, 837, 841, 885), (885, 841, 836, 881), (871, 897, 905, 876), (876, 905, 900, 872), (861, 810, 814, 865), (865, 814, 809, 862), (853, 879, 887, 858), (858, 887, 882, 854), (843, 927, 931, 847), (847, 931, 926, 844), (834, 906, 914, 838), (838, 914, 909, 835), (825, 888, 896, 829), (829, 896, 891, 826), (800, 918, 922, 805), (805, 922, 917, 801), (1319, 799, 802, 1324), (1324, 802, 798, 1316), (915, 852, 860, 919), (919, 860, 855, 916), (924, 819, 823, 928), (928, 823, 818, 925), (1325, 808, 811, 1329), (1329, 811, 807, 1326), (37, 934, 937, 41), (41, 937, 933, 35), (23, 943, 946, 27), (27, 946, 942, 21), (72, 952, 955, 77), (77, 955, 951, 69), (54, 961, 964, 59), (59, 964, 960, 51), (108, 970, 973, 113), (113, 973, 969, 105), (81, 979, 982, 86), (86, 982, 978, 78), (135, 988, 990, 140), (140, 990, 987, 132), (123, 994, 1000, 127), (127, 1000, 996, 124), (168, 1001, 1009, 172), (172, 1009, 1004, 169), (159, 1010, 1018, 163), (163, 1018, 1013, 160), (213, 1019, 1027, 217), (217, 1027, 1022, 214), (186, 1028, 1036, 190), (190, 1036, 1031, 187), (243, 1038, 1041, 248), (248, 1041, 1037, 240), (366, 1046, 1054, 370), (370, 1054, 1049, 367), (339, 1055, 1063, 343), (343, 1063, 1058, 340), (411, 1064, 1072, 415), (415, 1072, 1067, 412), (540, 1074, 1077, 545), (545, 1077, 1073, 537), (672, 1082, 1090, 676), (676, 1090, 1085, 673), (816, 1091, 1099, 820), (820, 1099, 1094, 817), (934, 1094, 1098, 939), (939, 1098, 1093, 935), (1074, 1085, 1089, 1079), (1079, 1089, 1084, 1075), (1433, 1073, 1081, 1434), (1434, 1081, 1076, 1435), (1091, 1067, 1071, 1095), (1095, 1071, 1066, 1092), (979, 1058, 1062, 984), (984, 1062, 1057, 980), (943, 1049, 1053, 948), (948, 1053, 1048, 944), (1379, 1037, 1045, 1380), (1380, 1045, 1040, 1381), (988, 1031, 1035, 992), (992, 1035, 1030, 989), (952, 1022, 1026, 957), (957, 1026, 1021, 953), (970, 1013, 1017, 975), (975, 1017, 1012, 971), (961, 1004, 1008, 966), (966, 1008, 1003, 962), (1019, 996, 999, 1023), (1023, 999, 995, 1020), (1001, 978, 986, 1005), (1005, 986, 981, 1002), (1046, 969, 977, 1050), (1050, 977, 972, 1047), (1028, 960, 968, 1032), (1032, 968, 963, 1029), (1010, 951, 959, 1014), (1014, 959, 954, 1011), (1082, 942, 950, 1086), (1086, 950, 945, 1083), (1055, 933, 941, 1059), (1059, 941, 936, 1056), (2, 1103, 1107, 6), (6, 1107, 1102, 0), (935, 1112, 1116, 940), (940, 1116, 1111, 936), (944, 1121, 1125, 949), (949, 1125, 1120, 945), (953, 1130, 1134, 958), (958, 1134, 1129, 954), (962, 1139, 1143, 967), (967, 1143, 1138, 963), (971, 1148, 1152, 976), (976, 1152, 1147, 972), (980, 1157, 1161, 985), (985, 1161, 1156, 981), (9, 1165, 1169, 13), (13, 1169, 1164, 7), (989, 1174, 1178, 993), (993, 1178, 1173, 987), (994, 1184, 1188, 997), (997, 1188, 1183, 995), (1002, 1192, 1196, 1007), (1007, 1196, 1191, 1003), (1011, 1201, 1205, 1016), (1016, 1205, 1200, 1012), (1020, 1210, 1214, 1025), (1025, 1214, 1209, 1021), (1029, 1219, 1223, 1034), (1034, 1223, 1218, 1030), (294, 1228, 1232, 298), (298, 1232, 1227, 295), (1039, 1238, 1242, 1044), (1044, 1242, 1237, 1040), (1047, 1246, 1250, 1052), (1052, 1250, 1245, 1048), (1056, 1255, 1259, 1061), (1061, 1259, 1254, 1057), (1065, 1264, 1268, 1070), (1070, 1268, 1263, 1066), (468, 1273, 1277, 473), (473, 1277, 1272, 465), (591, 1283, 1287, 595), (595, 1287, 1282, 592), (1075, 1292, 1296, 1080), (1080, 1296, 1291, 1076), (729, 1301, 1305, 734), (734, 1305, 1300, 726), (1083, 1309, 1313, 1088), (1088, 1313, 1308, 1084), (1092, 1318, 1322, 1097), (1097, 1322, 1317, 1093), (873, 1328, 1332, 878), (878, 1332, 1327, 870), (1255, 1111, 1115, 1260), (1260, 1115, 1110, 1256), (1309, 1120, 1124, 1314), (1314, 1124, 1119, 1310), (1201, 1129, 1133, 1206), (1206, 1133, 1128, 1202), (1219, 1138, 1142, 1224), (1224, 1142, 1137, 1220), (1246, 1147, 1151, 1251), (1251, 1151, 1146, 1247), (1192, 1156, 1160, 1197), (1197, 1160, 1155, 1193), (1210, 1183, 1187, 1215), (1215, 1187, 1182, 1211), (1139, 1191, 1194, 1144), (1144, 1194, 1190, 1136), (1148, 1200, 1203, 1153), (1153, 1203, 1199, 1145), (1130, 1209, 1212, 1135), (1135, 1212, 1208, 1127), (1174, 1218, 1221, 1179), (1179, 1221, 1217, 1175), (1382, 1237, 1241, 1383), (1383, 1241, 1236, 1384), (1121, 1245, 1248, 1126), (1126, 1248, 1244, 1118), (1157, 1254, 1257, 1162), (1162, 1257, 1253, 1154), (1318, 1263, 1266, 1323), (1323, 1266, 1262, 1319), (1436, 1291, 1295, 1437), (1437, 1295, 1290, 1438), (1292, 1308, 1311, 1297), (1297, 1311, 1307, 1289), (1112, 1317, 1320, 1117), (1117, 1320, 1316, 1109), (1273, 1327, 1331, 1278), (1278, 1331, 1326, 1274), (1101, 1300, 1304, 1106), (1106, 1304, 1299, 1102), (1301, 1282, 1286, 1306), (1306, 1286, 1281, 1298), (1385, 1272, 1275, 1386), (1386, 1275, 1271, 1387), (1439, 1227, 1230, 1440), (1440, 1230, 1226, 1441), (1328, 1166, 1170, 1333), (1333, 1170, 1165, 1325), (1163, 1173, 1176, 1167), (1167, 1176, 1172, 1164), (1103, 1181, 1189, 1108), (1108, 1189, 1184, 1100), (663, 717, 142, 1), (1233, 1386, 1387, 1229), (1228, 1385, 1386, 1233), (1269, 1383, 1384, 1265), (1264, 1382, 1383, 1269), (1068, 1380, 1381, 1065), (1064, 1379, 1380, 1068), (237, 1377, 1378, 233), (232, 1376, 1377, 237), (523, 1374, 1375, 520), (519, 1373, 1374, 523), (514, 1371, 1372, 511), (510, 1370, 1371, 514), (509, 1368, 1369, 501), (504, 1367, 1368, 509), (500, 1365, 1366, 492), (495, 1364, 1365, 500), (491, 1362, 1363, 483), (486, 1361, 1362, 491), (482, 1359, 1360, 474), (477, 1358, 1359, 482), (469, 1356, 1357, 466), (465, 1355, 1356, 469), (460, 1353, 1354, 457), (456, 1352, 1353, 460), (455, 1350, 1351, 447), (450, 1349, 1350, 455), (442, 1347, 1348, 439), (438, 1346, 1347, 442), (433, 1344, 1345, 430), (429, 1343, 1344, 433), (424, 1341, 1342, 421), (420, 1340, 1341, 424), (419, 1338, 1339, 411), (414, 1337, 1338, 419), (410, 1335, 1336, 402), (405, 1334, 1335, 410), (510, 393, 1376, 1370), (414, 520, 1375, 1337), (405, 457, 1354, 1334), (1264, 1065, 1381, 1382), (1064, 411, 1339, 1379), (429, 474, 1360, 1343), (438, 483, 1363, 1346), (450, 511, 1372, 1349), (456, 501, 1369, 1352), (222, 1229, 1387, 1336), (504, 430, 1345, 1367), (519, 439, 1348, 1373), (486, 421, 1342, 1361), (1228, 294, 1355, 1385), (495, 466, 1357, 1364), (477, 447, 1351, 1358), (420, 492, 1366, 1340), (396, 1265, 1384, 1378), (1288, 1440, 1441, 1280), (1283, 1439, 1440, 1288), (1243, 1437, 1438, 1235), (1238, 1436, 1437, 1243), (1043, 1434, 1435, 1039), (1038, 1433, 1434, 1043), (392, 1431, 1432, 384), (387, 1430, 1431, 392), (383, 1428, 1429, 375), (378, 1427, 1428, 383), (336, 1425, 1426, 332), (331, 1424, 1425, 336), (327, 1422, 1423, 323), (322, 1421, 1422, 327), (318, 1419, 1420, 314), (313, 1418, 1419, 318), (309, 1416, 1417, 305), (304, 1415, 1416, 309), (300, 1413, 1414, 296), (295, 1412, 1413, 300), (292, 1410, 1411, 288), (287, 1409, 1410, 292), (282, 1407, 1408, 278), (277, 1406, 1407, 282), (274, 1404, 1405, 270), (269, 1403, 1404, 274), (265, 1401, 1402, 261), (260, 1400, 1401, 265), (256, 1398, 1399, 252), (251, 1397, 1398, 256), (247, 1395, 1396, 243), (242, 1394, 1395, 247), (229, 1392, 1393, 225), (224, 1391, 1392, 229), (644, 1389, 1390, 636), (639, 1388, 1389, 644), (387, 231, 1388, 1430), (531, 1280, 1441, 1393), (1238, 1039, 1435, 1436), (234, 1235, 1438, 1390), (1283, 591, 1412, 1439), (1038, 243, 1396, 1433), (304, 278, 1408, 1415), (242, 375, 1429, 1394), (313, 252, 1399, 1418), (331, 261, 1402, 1424), (378, 270, 1405, 1427), (277, 384, 1432, 1406), (224, 288, 1411, 1391), (322, 296, 1414, 1421), (260, 305, 1417, 1400), (269, 314, 1420, 1403), (251, 323, 1423, 1397), (287, 332, 1426, 1409)])
me_plane_001.polygons.foreach_set('use_smooth', [True] * 1440)
me_plane_001.polygons.foreach_set('material_index', [0, 0, 0, 0, 0, 0, 0, 0, 0, 0, 0, 0, 0, 0, 0, 0, 0, 0, 0, 0, 0, 0, 0, 0, 0, 0, 0, 0, 0, 0, 0, 0, 0, 0, 0, 0, 1, 1, 1, 0, 0, 0, 0, 0, 0, 0, 0, 0, 0, 0, 0, 0, 0, 0, 0, 0, 0, 0, 1, 0, 0, 0, 0, 1, 1, 1, 1, 0, 1, 1, 1, 1, 0, 1, 0, 0, 0, 0, 0, 0, 0, 0, 0, 0, 0, 0, 0, 0, 0, 0, 0, 0, 0, 0, 0, 0, 0, 0, 0, 0, 0, 0, 0, 0, 0, 1, 0, 0, 0, 0, 0, 0, 0, 0, 0, 0, 0, 0, 0, 0, 0, 0, 0, 0, 0, 0, 0, 1, 0, 0, 0, 0, 1, 0, 0, 0, 1, 0, 0, 0, 0, 0, 1, 0, 0, 0, 0, 0, 0, 0, 0, 0, 0, 0, 0, 0, 0, 0, 0, 0, 0, 0, 0, 0, 0, 0, 0, 0, 0, 0, 0, 0, 0, 0, 0, 0, 0, 0, 0, 0, 0, 0, 0, 0, 0, 0, 0, 0, 0, 0, 0, 0, 0, 0, 0, 0, 0, 0, 0, 0, 0, 0, 0, 0, 0, 0, 0, 0, 0, 0, 0, 0, 0, 0, 0, 0, 0, 0, 0, 0, 0, 0, 0, 0, 0, 0, 0, 0, 0, 0, 0, 0, 0, 0, 0, 0, 0, 0, 0, 0, 0, 0, 0, 0, 0, 1, 1, 1, 1, 1, 1, 1, 1, 1, 1, 1, 1, 1, 1, 1, 1, 1, 1, 1, 1, 1, 1, 1, 1, 1, 1, 1, 1, 1, 1, 1, 1, 1, 1, 1, 1, 1, 1, 1, 1, 1, 1, 1, 1, 1, 1, 1, 1, 1, 1, 1, 1, 0, 0, 0, 0, 0, 0, 0, 0, 0, 0, 0, 0, 0, 0, 0, 0, 1, 1, 1, 1, 1, 1, 1, 1, 0, 0, 0, 0, 0, 0, 0, 0, 0, 0, 0, 0, 0, 0, 0, 0, 0, 0, 0, 0, 0, 0, 0, 0, 0, 0, 0, 0, 0, 0, 0, 0, 0, 0, 0, 0, 0, 0, 0, 0, 0, 0, 0, 0, 0, 0, 0, 0, 0, 0, 0, 0, 0, 0, 0, 0, 0, 0, 0, 0, 0, 0, 0, 0, 0, 0, 0, 0, 0, 0, 0, 0, 0, 0, 0, 0, 0, 0, 0, 0, 0, 0, 0, 0, 0, 0, 0, 0, 0, 0, 0, 0, 0, 0, 0, 0, 0, 0, 0, 0, 0, 0, 0, 0, 0, 0, 0, 0, 0, 0, 0, 0, 0, 0, 0, 0, 0, 0, 0, 0, 0, 0, 0, 0, 0, 0, 0, 0, 0, 0, 0, 0, 0, 0, 0, 0, 0, 0, 0, 0, 0, 0, 0, 0, 0, 0, 0, 0, 0, 0, 0, 0, 0, 0, 0, 0, 0, 0, 0, 0, 0, 0, 0, 0, 0, 0, 0, 0, 0, 0, 0, 0, 0, 0, 0, 0, 0, 0, 0, 0, 0, 0, 0, 0, 0, 0, 0, 0, 0, 0, 0, 0, 0, 0, 0, 0, 0, 0, 0, 0, 0, 0, 0, 0, 0, 0, 0, 0, 0, 0, 0, 0, 0, 0, 0, 0, 0, 0, 0, 0, 0, 0, 0, 0, 0, 0, 0, 0, 0, 0, 0, 0, 0, 0, 0, 0, 0, 0, 0, 0, 0, 0, 0, 0, 0, 0, 0, 0, 0, 0, 0, 0, 0, 0, 0, 0, 0, 0, 0, 0, 0, 0, 0, 0, 0, 0, 0, 0, 0, 0, 0, 0, 0, 0, 0, 0, 0, 0, 0, 0, 0, 0, 0, 0, 0, 0, 1, 1, 1, 1, 0, 0, 0, 0, 0, 0, 0, 0, 0, 0, 0, 0, 0, 0, 0, 0, 0, 0, 0, 0, 0, 0, 0, 0, 0, 0, 0, 0, 0, 0, 0, 0, 0, 0, 0, 0, 0, 0, 0, 0, 0, 0, 0, 0, 0, 0, 0, 0, 0, 0, 0, 0, 0, 0, 0, 0, 0, 0, 0, 0, 0, 0, 0, 0, 0, 0, 0, 0, 0, 0, 0, 0, 0, 0, 0, 0, 0, 0, 0, 0, 1, 1, 1, 1, 1, 1, 1, 1, 0, 0, 0, 0, 0, 0, 0, 0, 0, 0, 0, 0, 0, 0, 0, 0, 0, 0, 0, 0, 0, 0, 0, 0, 0, 0, 0, 0, 0, 0, 0, 0, 0, 0, 0, 0, 0, 0, 0, 0, 0, 0, 0, 0, 0, 0, 0, 0, 0, 0, 0, 0, 0, 0, 0, 0, 0, 0, 0, 0, 0, 0, 0, 0, 0, 0, 0, 0, 0, 0, 0, 0, 0, 0, 0, 0, 0, 0, 0, 0, 0, 0, 0, 0, 0, 0, 0, 0, 0, 0, 0, 0, 0, 0, 0, 0, 0, 0, 0, 0, 0, 0, 0, 0, 0, 0, 0, 0, 0, 0, 0, 0, 0, 0, 0, 0, 0, 0, 0, 0, 0, 0, 0, 0, 0, 0, 0, 0, 0, 0, 0, 0, 0, 0, 0, 0, 0, 0, 1, 1, 1, 1, 1, 1, 1, 1, 1, 1, 1, 1, 1, 1, 1, 1, 1, 1, 1, 1, 1, 1, 1, 1, 1, 1, 1, 1, 1, 1, 1, 1, 1, 1, 1, 1, 1, 1, 1, 1, 1, 1, 1, 1, 1, 1, 1, 1, 1, 1, 1, 1, 0, 0, 0, 0, 0, 0, 0, 0, 1, 1, 1, 1, 1, 1, 1, 1, 0, 0, 0, 0, 0, 0, 0, 0, 0, 0, 0, 0, 0, 0, 0, 0, 0, 0, 0, 0, 0, 0, 0, 0, 0, 0, 0, 0, 0, 0, 0, 0, 0, 0, 0, 0, 0, 0, 0, 0, 0, 0, 0, 0, 0, 0, 0, 0, 0, 0, 0, 0, 0, 0, 0, 0, 0, 0, 0, 0, 0, 0, 0, 0, 0, 0, 0, 0, 0, 0, 0, 0, 0, 0, 0, 0, 0, 0, 0, 0, 0, 0, 0, 0, 0, 0, 0, 0, 0, 0, 0, 0, 0, 0, 0, 0, 0, 0, 0, 0, 0, 0, 0, 0, 0, 0, 0, 0, 0, 0, 0, 0, 0, 0, 0, 0, 0, 0, 0, 0, 0, 0, 0, 0, 0, 0, 0, 0, 0, 0, 0, 0, 0, 0, 0, 0, 0, 0, 0, 0, 0, 0, 0, 0, 0, 0, 0, 0, 0, 0, 0, 0, 0, 0, 0, 0, 0, 0, 0, 0, 0, 0, 0, 0, 0, 0, 0, 0, 0, 0, 0, 0, 0, 0, 0, 0, 0, 0, 0, 0, 0, 0, 0, 0, 0, 0, 0, 0, 0, 0, 0, 0, 0, 0, 0, 0, 0, 0, 0, 0, 0, 0, 0, 0, 0, 0, 0, 0, 0, 0, 0, 0, 0, 0, 0, 0, 0, 0, 0, 0, 0, 0, 0, 0, 0, 0, 0, 0, 0, 0, 0, 0, 0, 0, 0, 0, 0, 0, 0, 0, 0, 0, 0, 0, 0, 0, 0, 0, 0, 0, 0, 0, 0, 0, 0, 0, 0, 0, 0, 0, 0, 0, 0, 0, 0, 0, 0, 0, 0, 0, 0, 0, 1, 1, 0, 0, 0, 0, 0, 0, 0, 0, 0, 0, 0, 0, 0, 0, 0, 0, 0, 0, 0, 0, 0, 0, 0, 0, 1, 1, 0, 0, 0, 0, 0, 0, 0, 0, 0, 0, 0, 0, 0, 0, 0, 0, 0, 0, 0, 0, 0, 0, 0, 0, 0, 0, 0, 0, 0, 0, 0, 0, 0, 0, 0, 0, 0, 0, 0, 0, 0, 0, 0, 0, 0, 0, 0, 0, 0, 0, 1, 1, 1, 1, 0, 0, 0, 0, 0, 0, 0, 0, 0, 0, 0, 0, 0, 0, 0, 0, 0, 0, 0, 0, 0, 0, 0, 0, 0, 0, 0, 0, 0, 0, 0, 0, 0, 0, 0, 0, 0, 0, 0, 0, 0, 0, 1, 1, 0, 0, 0, 0, 0, 0, 0, 0, 0, 0, 0, 0, 0, 0, 0, 0, 0, 0, 0, 0, 1, 1, 0, 0, 0, 0, 0, 0, 0, 1, 1, 0, 0, 0, 0, 1, 1, 0, 0, 0, 0, 0, 0, 0, 0, 0, 0, 0, 0, 0, 0, 0, 0, 0, 0, 0, 0, 0, 0, 0, 0, 0, 0, 0, 0, 0, 0, 0, 0, 0, 0, 0, 0, 0, 1, 0, 0, 0, 1, 0, 0, 0, 0, 0, 0, 1, 1, 1, 1, 1, 1, 1, 1, 1, 1, 1, 1, 1, 1, 1, 1, 1, 1, 1, 1, 1, 1, 1, 1, 1, 1, 1, 1, 1, 1, 1, 1, 0, 0, 1, 0, 1, 1, 0, 1, 1, 1, 1, 1, 1, 1, 1, 1, 1, 1, 1, 1])
me_plane_001.materials.append(mat_ramp)
me_plane_001.materials.append(mat_line)
me_plane_001.use_remesh_preserve_volume = False
me_plane_001.use_remesh_preserve_attributes = False
me_plane_001.use_mirror_vertex_groups = False
me_plane_001.update()

# ---- objects
ob_plane = bpy.data.objects.new('Plane', me_plane_001)

# ---- transforms, parenting, visibility, modifiers, constraints
ob_plane.location = (0.0, 0.0, 0.0)
ob_plane.scale = (1.312, 1.312, 1.312)
ob_plane.lineart.crease_threshold = 0.0

# ---- collection membership
col_collection_1.objects.link(ob_plane)

# ---- scene / render settings (as saved in the file)
scene.frame_start = 1; scene.frame_end = 250; scene.frame_set(1)
scene.render.engine = 'CYCLES'
scene.render.resolution_percentage = 50
scene.render.dither_intensity = 0.0
scene.cycles.use_denoising = False
scene.cycles.samples = 128
scene.cycles.sampling_pattern = 'TABULATED_SOBOL'
scene.cycles.light_sampling_threshold = 0.0
scene.cycles.use_adaptive_sampling = False
scene.cycles.use_light_tree = False
scene.cycles.blur_glossy = 0.0
scene.cycles.sample_clamp_indirect = 0.0
scene.view_settings.view_transform = 'Standard'
bpy.context.view_layer.update()

# ---- added for rendering (the .blend has no active camera and no usable light): camera, sun
cam_auto = bpy.data.cameras.new('AutoCamera')
cam_auto.lens = 50.0
cam_auto.sensor_width = 36.0
cam_auto.clip_end = 1000.0
ob_auto_camera = bpy.data.objects.new('AutoCamera', cam_auto)
scene.collection.objects.link(ob_auto_camera)
ob_auto_camera.location = (2.89211, -3.4638, 2.4153)
ob_auto_camera.rotation_euler = (1.09748, -7.21219e-08, 0.694738)
scene.camera = ob_auto_camera
light_auto_sun = bpy.data.lights.new('AutoSun', 'SUN')
light_auto_sun.energy = 3.0
light_auto_sun.angle = 0.0523599
ob_auto_sun = bpy.data.objects.new('AutoSun', light_auto_sun)
scene.collection.objects.link(ob_auto_sun)
ob_auto_sun.rotation_euler = (0.872665, 0.174533, 0.523599)
bpy.context.view_layer.update()
